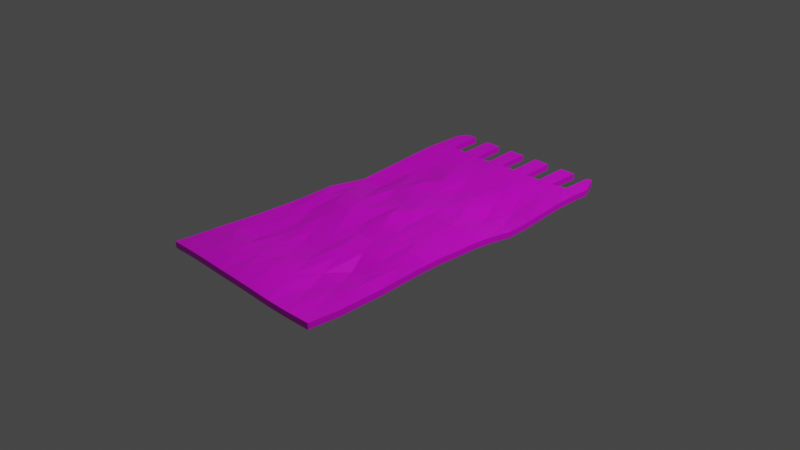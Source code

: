 # Source: cloak.blend  (saved by Blender 3.1.7; exported with 4.5.12 LTS)
import bpy
from mathutils import Matrix  # noqa: F401  (used for matrix-valued properties, if any)

bpy.ops.wm.read_factory_settings(use_empty=True)
scene = bpy.context.scene
scene.name = 'Scene'

# ---- collections
col_collection = bpy.data.collections.new('Collection'); scene.collection.children.link(col_collection)

# ---- images (referenced by path relative to the original .blend; pixels are not part of the script)
import os
ASSET_DIR = os.environ.get("B2B_ASSET_DIR", "")  # directory of the original .blend (textures are referenced by path, not embedded)
HERE = os.path.dirname(os.path.abspath(__file__))  # packed textures are extracted next to this script under _unpacked/

def load_image(name, relpath, width, height, colorspace="sRGB"):
    """Load a texture the original file referenced (path relative to the .blend, or extracted next to this script)."""
    p = next((c for c in (os.path.join(HERE, relpath), os.path.join(ASSET_DIR, relpath)) if relpath and os.path.exists(c)), "")
    if p:
        img = bpy.data.images.load(p, check_existing=True)
        img.name = name
    else:  # same state as the original file: an image datablock whose file is absent (Cycles renders it pink)
        img = bpy.data.images.new(name, width, height)
        img.source = "FILE"
        img.filepath = "//" + (relpath or name)
    img.colorspace_settings.name = colorspace
    return img
img_marine_cap_png = load_image('marine_cap.png', 'marine_cap.png', 1024, 1024, 'sRGB')

# ---- materials (node trees are filled in below, after node groups)
mat_material = bpy.data.materials.new('Material')
mat_material.alpha_threshold = 0.0
mat_material.use_transparent_shadow = False
mat_material.line_color = (0.0, 0.0, 0.0, 1.0)

# ---- material node trees
mat_material.use_nodes = True; mat_material.node_tree.nodes.clear()
_N = mat_material.node_tree.nodes; _L = mat_material.node_tree.links
n0 = _N.new('ShaderNodeOutputMaterial'); n0.name = 'Material Output'; n0.location = (300, 300)
n1 = _N.new('ShaderNodeBsdfPrincipled'); n1.name = 'Principled BSDF'; n1.location = (10, 300)
n1.distribution = 'GGX'
n1.subsurface_method = 'RANDOM_WALK_SKIN'
n1.inputs[2].default_value = 0.4
n1.inputs[3].default_value = 1.45
n1.inputs[27].default_value = (0.0, 0.0, 0.0, 1.0)
n1.inputs[28].default_value = 1.0
n2 = _N.new('ShaderNodeTexImage'); n2.name = 'Image Texture'; n2.location = (-295, 238)
n2.image = img_marine_cap_png
_L.new(n1.outputs[0], n0.inputs[0])
_L.new(n2.outputs[0], n1.inputs[0])
n0.is_active_output = True

# ---- world
world_world = bpy.data.worlds.new('World'); scene.world = world_world
world_world.use_nodes = True; world_world.node_tree.nodes.clear()
_N = world_world.node_tree.nodes; _L = world_world.node_tree.links
n0 = _N.new('ShaderNodeOutputWorld'); n0.name = 'World Output'; n0.location = (300, 300)
n1 = _N.new('ShaderNodeBackground'); n1.name = 'Background'; n1.location = (10, 300)
n1.inputs[0].default_value = (0.05088, 0.05088, 0.05088, 1.0)
_L.new(n1.outputs[0], n0.inputs[0])
n0.is_active_output = True
world_world.color = (0.05088, 0.05088, 0.05088)
world_world.use_sun_shadow = False
world_world.sun_shadow_jitter_overblur = 0.0

# ---- cameras
cam_camera = bpy.data.cameras.new('Camera')
cam_camera.clip_end = 100.0
cam_camera.ortho_scale = 7.314

# ---- lights
light_light = bpy.data.lights.new('Light', 'POINT')
light_light.transmission_factor = 0.0
light_light.energy = 1000.0
light_light.shadow_soft_size = 0.1
light_light.shadow_maximum_resolution = 0.006
light_light.use_absolute_resolution = True

# ---- meshes
me_plane = bpy.data.meshes.new('Plane')
me_plane.from_pydata([(-1.0, -1.0, 0.006794), (1.0, -1.0, -0.01666), (-1.0, 0.8182, -0.008436), (-1.0, 0.4545, -0.04442), (-1.0, -0.2727, -0.05904), (-0.2727, -1.0, -0.003101), (0.4545, -1.0, -0.02678), (1.0, -0.8182, -0.03533), (1.0, -0.4545, -0.02978), (1.0, -0.09091, -0.005663), (1.0, 0.2727, -0.04154), (1.0, 0.6364, 0.003395), (0.8182, 1.0, 0.001411), (0.6364, 1.0, 0.0002631), (0.4545, 1.0, -0.0007252), (0.2727, 1.0, -0.0005238), (0.09091, 1.0, 4.179e-05), (-0.09091, 1.0, -0.002919), (-0.2727, 1.0, -0.008636), (-0.4545, 1.0, -0.01023), (-0.6364, 1.0, -0.00952), (-0.8182, 1.0, -0.006927), (-0.8182, 0.8182, -0.01905), (-0.6364, -0.6364, -0.07409), (-0.6364, 0.09091, -0.07502), (-0.6364, 0.8182, -0.02661), (-0.4545, 0.8182, -0.0287), (-0.2727, -0.2727, -0.04525), (-0.2727, 0.4545, -0.03322), (-0.2727, 0.8182, -0.02125), (-0.09091, 0.8182, -0.009472), (0.09091, -0.6364, -0.07129), (0.09091, 0.09091, -0.02049), (0.09091, 0.8182, -0.007109), (0.2727, 0.8182, -0.01091), (0.4545, -0.2727, -0.03133), (0.4545, 0.4545, -0.07904), (0.4545, 0.8182, -0.009667), (0.6364, 0.8182, -0.002937), (0.8182, -0.6364, -0.04037), (0.8182, 0.09091, -0.002915), (0.8182, 0.8182, 0.004471), (0.9394, -1.0, -0.01876), (1.0, 0.8788, 0.006533), (-0.9394, 1.0, -0.004154), (-1.0, 0.9394, -0.0051), (-1.0, 0.697, -0.009469), (-1.0, 0.2121, -0.08273), (-1.0, -0.0303, -0.03233), (-1.0, -0.5152, -0.048), (-1.0, -0.7576, -0.008452), (-0.7576, -1.0, 0.008905), (-0.5152, -1.0, 0.006164), (-0.0303, -1.0, -0.007648), (0.2121, -1.0, -0.01557), (0.697, -1.0, -0.02662), (1.0, -0.9394, -0.02303), (1.0, -0.697, -0.02685), (1.0, -0.5758, -0.03048), (1.0, -0.3333, -0.01273), (1.0, -0.2121, -0.003147), (1.0, 0.0303, -0.001797), (1.0, 0.1515, -0.01424), (1.0, 0.3939, -0.03896), (1.0, 0.5152, -0.01881), (1.0, 0.7576, 0.009734), (0.8788, 1.0, 0.001622), (0.5152, 1.0, -0.0002891), (0.1515, 1.0, -0.0001364), (-0.2121, 1.0, -0.00694), (-0.5758, 1.0, -0.01009), (-0.8182, 0.8788, -0.01551), (-0.8182, 0.7576, -0.02561), (-0.6364, 0.9394, -0.01457), (-0.6364, -0.8788, 0.0139), (-0.6364, -0.3939, -0.08916), (-0.6364, -0.1515, -0.0342), (-0.6364, 0.3333, -0.07083), (-0.6364, 0.5758, -0.05124), (-0.4545, 0.8788, -0.02129), (-0.4545, 0.7576, -0.03568), (-0.2727, 0.9394, -0.0125), (-0.2727, -0.7576, -0.03506), (-0.2727, -0.5152, -0.0891), (-0.2727, -0.0303, -0.04257), (-0.2727, 0.2121, -0.04765), (-0.2727, 0.697, -0.03239), (-0.09091, 0.8788, -0.006001), (-0.09091, 0.7576, -0.01738), (0.09091, 0.9394, -0.002045), (0.09091, -0.8788, -0.02621), (0.09091, -0.3939, -0.03582), (0.09091, -0.1515, -0.02832), (0.09091, 0.3333, -0.06421), (0.09091, 0.5758, -0.04475), (0.2727, 0.8788, -0.008062), (0.2727, 0.7576, -0.01711), (0.4545, 0.9394, -0.004165), (0.4545, -0.7576, -0.09884), (0.4545, -0.5152, -0.1117), (0.4545, -0.0303, -0.03484), (0.4545, 0.2121, -0.03728), (0.4545, 0.697, -0.02549), (0.6364, 0.8788, -0.00173), (0.6364, 0.7576, -0.01648), (0.8182, 0.9394, 0.00206), (0.8182, -0.8788, -0.04956), (0.8182, -0.3939, -0.03908), (0.8182, -0.1515, -0.01202), (0.8182, 0.3333, -0.07547), (0.8182, 0.5758, -0.0198), (-0.8788, -0.6364, -0.04531), (-0.8788, 0.09091, -0.07269), (-0.8788, 0.8182, -0.01511), (-0.7576, -0.2727, -0.08767), (-0.7576, 0.4545, -0.0748), (-0.7576, 0.8182, -0.02151), (-0.5152, -0.2727, -0.05489), (-0.5152, 0.4545, -0.07153), (-0.5152, 0.8182, -0.0294), (-0.3939, -0.6364, -0.05489), (-0.3939, 0.09091, -0.07846), (-0.3939, 0.8182, -0.0277), (-0.1515, -0.6364, -0.07679), (-0.1515, 0.09091, -0.04846), (-0.1515, 0.8182, -0.01185), (-0.0303, -0.2727, -0.05626), (-0.0303, 0.4545, -0.07489), (-0.0303, 0.8182, -0.01033), (0.2121, -0.2727, -0.04961), (0.2121, 0.4545, -0.05389), (0.2121, 0.8182, -0.009479), (0.3333, -0.6364, -0.09302), (0.3333, 0.09091, -0.03872), (0.3333, 0.8182, -0.009922), (0.5758, -0.6364, -0.0843), (0.5758, 0.09091, -0.0123), (0.5758, 0.8182, -0.003815), (0.697, -0.2727, -0.01064), (0.697, 0.4545, -0.08269), (0.697, 0.8182, -0.000294), (0.9394, -0.6364, -0.03065), (0.9394, -0.2727, -0.00606), (0.9394, 0.09091, -0.003046), (0.9394, 0.4545, -0.03984), (0.9394, 0.8182, 0.00768), (0.9394, 0.697, 0.006138), (0.9394, 0.5758, -0.0119), (0.9394, 0.3333, -0.05349), (0.9394, 0.2121, -0.03377), (0.9394, -0.0303, -0.006192), (0.9394, -0.1515, -0.006953), (0.9394, -0.3939, -0.02749), (0.9394, -0.5152, -0.04048), (0.9394, -0.7576, -0.03761), (0.9394, -0.8788, -0.03553), (0.697, 0.697, -0.01983), (0.697, 0.2121, -0.05314), (0.697, -0.0303, -0.01846), (0.697, -0.5152, -0.07828), (0.697, -0.7576, -0.05614), (0.5758, 0.697, -0.02828), (0.5758, 0.5758, -0.05681), (0.5758, 0.3333, -0.1013), (0.5758, -0.1515, -0.0247), (0.5758, -0.3939, -0.05732), (0.5758, -0.8788, -0.05369), (0.3333, 0.697, -0.02103), (0.3333, 0.5758, -0.03704), (0.3333, 0.3333, -0.04501), (0.3333, -0.1515, -0.03189), (0.3333, -0.3939, -0.04992), (0.3333, -0.8788, -0.04974), (0.2121, 0.697, -0.02268), (0.2121, 0.2121, -0.03316), (0.2121, -0.0303, -0.05744), (0.2121, -0.5152, -0.06031), (0.2121, -0.7576, -0.06453), (-0.0303, 0.697, -0.0272), (-0.0303, 0.2121, -0.03714), (-0.0303, -0.0303, -0.00473), (-0.0303, -0.5152, -0.08573), (-0.0303, -0.7576, -0.03805), (-0.1515, 0.697, -0.03082), (-0.1515, 0.5758, -0.04325), (-0.1515, 0.3333, -0.05171), (-0.1515, -0.1515, -0.05855), (-0.1515, -0.3939, -0.06185), (-0.1515, -0.8788, -0.01779), (-0.3939, 0.697, -0.0368), (-0.3939, 0.5758, -0.01378), (-0.3939, 0.3333, -0.02299), (-0.3939, -0.1515, -0.02399), (-0.3939, -0.3939, -0.06754), (-0.3939, -0.8788, -0.005313), (-0.5152, 0.697, -0.04107), (-0.5152, 0.2121, -0.05709), (-0.5152, -0.0303, -0.0375), (-0.5152, -0.5152, -0.0662), (-0.5152, -0.7576, -0.0104), (-0.7576, 0.697, -0.03112), (-0.7576, 0.2121, -0.1237), (-0.7576, -0.0303, -0.03738), (-0.7576, -0.5152, -0.06962), (-0.7576, -0.7576, -0.01067), (-0.8788, 0.697, -0.02125), (-0.8788, 0.5758, -0.03925), (-0.8788, 0.3333, -0.08687), (-0.8788, -0.1515, -0.04325), (-0.8788, -0.3939, -0.08102), (-0.8788, -0.8788, 0.0052), (0.5152, 0.8788, -0.004915), (0.1515, 0.8788, -0.005759), (-0.2121, 0.8788, -0.01328), (-0.5758, 0.8788, -0.02157), (-0.9394, 0.8788, -0.00968), (0.9394, 0.9394, 0.00336), (-1.0, -1.0, 0.07338), (1.0, -1.0, 0.04993), (-1.0, 0.8182, 0.05815), (-1.0, 0.4545, 0.02217), (-1.0, -0.2727, 0.007549), (-0.2727, -1.0, 0.06349), (0.4545, -1.0, 0.03981), (1.0, -0.8182, 0.03126), (1.0, -0.4545, 0.03681), (1.0, -0.09091, 0.06092), (1.0, 0.2727, 0.02504), (1.0, 0.6364, 0.06998), (0.8182, 1.0, 0.068), (0.6364, 1.0, 0.06685), (0.4545, 1.0, 0.06586), (0.2727, 1.0, 0.06606), (0.09091, 1.0, 0.06663), (-0.09091, 1.0, 0.06367), (-0.2727, 1.0, 0.05795), (-0.4545, 1.0, 0.05636), (-0.6364, 1.0, 0.05707), (-0.8182, 1.0, 0.05966), (-0.8182, 0.8182, 0.04754), (-0.6364, -0.6364, -0.007502), (-0.6364, 0.09091, -0.008431), (-0.6364, 0.8182, 0.03998), (-0.4545, 0.8182, 0.03788), (-0.2727, -0.2727, 0.02134), (-0.2727, 0.4545, 0.03337), (-0.2727, 0.8182, 0.04534), (-0.09091, 0.8182, 0.05712), (0.09091, -0.6364, -0.004705), (0.09091, 0.09091, 0.0461), (0.09091, 0.8182, 0.05948), (0.2727, 0.8182, 0.05567), (0.4545, -0.2727, 0.03525), (0.4545, 0.4545, -0.01245), (0.4545, 0.8182, 0.05692), (0.6364, 0.8182, 0.06365), (0.8182, -0.6364, 0.02622), (0.8182, 0.09091, 0.06367), (0.8182, 0.8182, 0.07106), (0.9394, -1.0, 0.04783), (1.0, 0.8788, 0.07312), (-0.9394, 1.0, 0.06243), (-1.0, 0.9394, 0.06149), (-1.0, 0.697, 0.05712), (-1.0, 0.2121, -0.01614), (-1.0, -0.0303, 0.03426), (-1.0, -0.5152, 0.01859), (-1.0, -0.7576, 0.05814), (-0.7576, -1.0, 0.07549), (-0.5152, -1.0, 0.07275), (-0.0303, -1.0, 0.05894), (0.2121, -1.0, 0.05102), (0.697, -1.0, 0.03997), (1.0, -0.9394, 0.04356), (1.0, -0.697, 0.03974), (1.0, -0.5758, 0.03611), (1.0, -0.3333, 0.05385), (1.0, -0.2121, 0.06344), (1.0, 0.0303, 0.06479), (1.0, 0.1515, 0.05235), (1.0, 0.3939, 0.02763), (1.0, 0.5152, 0.04778), (1.0, 0.7576, 0.07632), (0.8788, 1.0, 0.06821), (0.5152, 1.0, 0.0663), (0.1515, 1.0, 0.06645), (-0.2121, 1.0, 0.05965), (-0.5758, 1.0, 0.0565), (-0.8182, 0.8788, 0.05107), (-0.8182, 0.7576, 0.04097), (-0.6364, 0.9394, 0.05202), (-0.6364, -0.8788, 0.08049), (-0.6364, -0.3939, -0.02258), (-0.6364, -0.1515, 0.03239), (-0.6364, 0.3333, -0.004243), (-0.6364, 0.5758, 0.01535), (-0.4545, 0.8788, 0.0453), (-0.4545, 0.7576, 0.0309), (-0.2727, 0.9394, 0.05409), (-0.2727, -0.7576, 0.03153), (-0.2727, -0.5152, -0.02252), (-0.2727, -0.0303, 0.02401), (-0.2727, 0.2121, 0.01894), (-0.2727, 0.697, 0.03419), (-0.09091, 0.8788, 0.06059), (-0.09091, 0.7576, 0.04921), (0.09091, 0.9394, 0.06454), (0.09091, -0.8788, 0.04038), (0.09091, -0.3939, 0.03076), (0.09091, -0.1515, 0.03827), (0.09091, 0.3333, 0.002379), (0.09091, 0.5758, 0.02183), (0.2727, 0.8788, 0.05852), (0.2727, 0.7576, 0.04948), (0.4545, 0.9394, 0.06242), (0.4545, -0.7576, -0.03225), (0.4545, -0.5152, -0.0451), (0.4545, -0.0303, 0.03174), (0.4545, 0.2121, 0.02931), (0.4545, 0.697, 0.04109), (0.6364, 0.8788, 0.06486), (0.6364, 0.7576, 0.05011), (0.8182, 0.9394, 0.06865), (0.8182, -0.8788, 0.01703), (0.8182, -0.3939, 0.02751), (0.8182, -0.1515, 0.05457), (0.8182, 0.3333, -0.008886), (0.8182, 0.5758, 0.04679), (-0.8788, -0.6364, 0.02128), (-0.8788, 0.09091, -0.006103), (-0.8788, 0.8182, 0.05148), (-0.7576, -0.2727, -0.02108), (-0.7576, 0.4545, -0.008209), (-0.7576, 0.8182, 0.04508), (-0.5152, -0.2727, 0.01169), (-0.5152, 0.4545, -0.004939), (-0.5152, 0.8182, 0.03719), (-0.3939, -0.6364, 0.0117), (-0.3939, 0.09091, -0.01187), (-0.3939, 0.8182, 0.03889), (-0.1515, -0.6364, -0.01021), (-0.1515, 0.09091, 0.01813), (-0.1515, 0.8182, 0.05474), (-0.0303, -0.2727, 0.01033), (-0.0303, 0.4545, -0.0083), (-0.0303, 0.8182, 0.05626), (0.2121, -0.2727, 0.01698), (0.2121, 0.4545, 0.01269), (0.2121, 0.8182, 0.05711), (0.3333, -0.6364, -0.02643), (0.3333, 0.09091, 0.02787), (0.3333, 0.8182, 0.05666), (0.5758, -0.6364, -0.01771), (0.5758, 0.09091, 0.05429), (0.5758, 0.8182, 0.06277), (0.697, -0.2727, 0.05595), (0.697, 0.4545, -0.0161), (0.697, 0.8182, 0.06629), (0.9394, -0.6364, 0.03594), (0.9394, -0.2727, 0.06053), (0.9394, 0.09091, 0.06354), (0.9394, 0.4545, 0.02674), (0.9394, 0.8182, 0.07427), (0.9394, 0.697, 0.07273), (0.9394, 0.5758, 0.05469), (0.9394, 0.3333, 0.01309), (0.9394, 0.2121, 0.03282), (0.9394, -0.0303, 0.0604), (0.9394, -0.1515, 0.05963), (0.9394, -0.3939, 0.0391), (0.9394, -0.5152, 0.02611), (0.9394, -0.7576, 0.02898), (0.9394, -0.8788, 0.03105), (0.697, 0.697, 0.04676), (0.697, 0.2121, 0.01344), (0.697, -0.0303, 0.04813), (0.697, -0.5152, -0.01169), (0.697, -0.7576, 0.01044), (0.5758, 0.697, 0.03831), (0.5758, 0.5758, 0.009772), (0.5758, 0.3333, -0.03475), (0.5758, -0.1515, 0.04189), (0.5758, -0.3939, 0.009266), (0.5758, -0.8788, 0.0129), (0.3333, 0.697, 0.04555), (0.3333, 0.5758, 0.02955), (0.3333, 0.3333, 0.02157), (0.3333, -0.1515, 0.0347), (0.3333, -0.3939, 0.01667), (0.3333, -0.8788, 0.01685), (0.2121, 0.697, 0.04391), (0.2121, 0.2121, 0.03343), (0.2121, -0.0303, 0.009144), (0.2121, -0.5152, 0.006273), (0.2121, -0.7576, 0.002059), (-0.0303, 0.697, 0.03939), (-0.0303, 0.2121, 0.02945), (-0.0303, -0.0303, 0.06186), (-0.0303, -0.5152, -0.01914), (-0.0303, -0.7576, 0.02854), (-0.1515, 0.697, 0.03577), (-0.1515, 0.5758, 0.02334), (-0.1515, 0.3333, 0.01487), (-0.1515, -0.1515, 0.008038), (-0.1515, -0.3939, 0.004734), (-0.1515, -0.8788, 0.04879), (-0.3939, 0.697, 0.02979), (-0.3939, 0.5758, 0.05281), (-0.3939, 0.3333, 0.0436), (-0.3939, -0.1515, 0.0426), (-0.3939, -0.3939, -0.0009491), (-0.3939, -0.8788, 0.06127), (-0.5152, 0.697, 0.02552), (-0.5152, 0.2121, 0.009499), (-0.5152, -0.0303, 0.02909), (-0.5152, -0.5152, 0.0003822), (-0.5152, -0.7576, 0.05619), (-0.7576, 0.697, 0.03547), (-0.7576, 0.2121, -0.0571), (-0.7576, -0.0303, 0.02921), (-0.7576, -0.5152, -0.003033), (-0.7576, -0.7576, 0.05591), (-0.8788, 0.697, 0.04534), (-0.8788, 0.5758, 0.02734), (-0.8788, 0.3333, -0.02028), (-0.8788, -0.1515, 0.02333), (-0.8788, -0.3939, -0.01443), (-0.8788, -0.8788, 0.07179), (0.5152, 0.8788, 0.06167), (0.1515, 0.8788, 0.06083), (-0.2121, 0.8788, 0.05331), (-0.5758, 0.8788, 0.04502), (-0.9394, 0.8788, 0.05691), (0.9394, 0.9394, 0.06995)], [], [(85, 185, 179, 124), (92, 175, 170, 129), (74, 199, 194, 52), (189, 122, 29, 86), (195, 119, 80), (90, 177, 172, 54), (154, 39, 141), (167, 134, 37, 102), (135, 160, 166, 98), (147, 144, 110), (136, 158, 164, 100), (50, 210, 0), (146, 110, 156, 41), (205, 113, 72), (139, 110, 144, 109), (43, 216, 66), (64, 144, 147), (40, 157, 109, 149), (47, 112, 48), (110, 146, 147), (148, 149, 109), (62, 143, 149), (150, 108, 158, 40), (146, 41, 145), (138, 108, 142, 107), (148, 109, 144), (60, 142, 151), (39, 159, 107, 153), (108, 150, 151), (152, 153, 107), (58, 141, 153), (154, 106, 160, 39), (150, 40, 143), (38, 140, 104), (89, 68, 212), (139, 162, 156, 110), (163, 36, 162, 139), (137, 37, 211), (42, 56, 1), (139, 109, 157, 163), (153, 152, 8), (136, 157, 40, 158), (138, 164, 158, 108), (155, 154, 7), (165, 35, 164, 138), (138, 107, 159, 165), (135, 159, 39, 160), (55, 166, 160, 106), (140, 41, 156), (56, 42, 155), (161, 102, 37, 137), (36, 168, 102, 162), (105, 216, 145, 41), (161, 156, 162), (106, 154, 155), (161, 162, 102), (163, 101, 169, 36), (104, 156, 161), (81, 69, 213), (104, 137, 38), (133, 101, 136, 100), (152, 107, 142), (35, 170, 100, 164), (165, 99, 171, 35), (132, 99, 135, 98), (6, 172, 98, 166), (94, 173, 168, 130), (130, 168, 36, 169), (131, 33, 212), (133, 174, 169, 101), (175, 32, 174, 133), (133, 100, 170, 175), (129, 170, 35, 171), (132, 176, 171, 99), (177, 31, 176, 132), (132, 98, 172, 177), (34, 134, 96), (96, 134, 167), (130, 169, 174, 93), (173, 94, 178, 33), (211, 37, 97), (127, 94, 130, 93), (173, 33, 131), (32, 179, 93, 174), (96, 167, 173), (73, 70, 214), (96, 131, 34), (175, 92, 180, 32), (126, 92, 129, 91), (31, 181, 91, 176), (177, 90, 182, 31), (127, 184, 178, 94), (185, 28, 184, 127), (125, 29, 213), (127, 93, 179, 185), (124, 179, 32, 180), (126, 186, 180, 92), (187, 27, 186, 126), (126, 91, 181, 187), (123, 181, 31, 182), (53, 188, 182, 90), (128, 33, 178), (30, 128, 88), (88, 128, 178), (183, 86, 29, 125), (28, 190, 86, 184), (212, 33, 89), (183, 184, 86), (185, 85, 191, 28), (88, 178, 183), (45, 44, 215), (88, 125, 30), (121, 85, 124, 84), (27, 192, 84, 186), (187, 83, 193, 27), (120, 83, 123, 82), (5, 194, 82, 188), (78, 195, 190, 118), (118, 190, 28, 191), (119, 25, 214), (121, 196, 191, 85), (197, 24, 196, 121), (121, 84, 192, 197), (117, 192, 27, 193), (120, 198, 193, 83), (199, 23, 198, 120), (120, 82, 194, 199), (26, 122, 80), (80, 122, 189), (118, 191, 196, 77), (195, 78, 200, 25), (213, 29, 81), (115, 78, 118, 77), (195, 25, 119), (24, 201, 77, 196), (80, 189, 195), (216, 105, 66), (80, 119, 26), (197, 76, 202, 24), (114, 76, 117, 75), (23, 203, 75, 198), (199, 74, 204, 23), (115, 206, 200, 78), (207, 3, 206, 115), (101, 163, 157, 136), (113, 2, 215), (115, 77, 201, 207), (112, 201, 24, 202), (114, 208, 202, 76), (209, 4, 208, 114), (83, 187, 181, 123), (114, 75, 203, 209), (111, 203, 23, 204), (99, 165, 159, 135), (51, 210, 204, 74), (116, 25, 200), (22, 116, 72), (72, 116, 200), (39, 153, 141), (188, 53, 5), (214, 25, 73), (47, 207, 201, 112), (72, 200, 205), (72, 113, 22), (166, 55, 6), (48, 208, 4), (49, 209, 203, 111), (14, 67, 97), (211, 103, 137), (54, 172, 6), (104, 140, 156), (131, 95, 34), (16, 68, 89), (125, 87, 30), (173, 131, 96), (18, 69, 81), (55, 106, 42), (119, 79, 26), (20, 70, 73), (53, 90, 54), (43, 145, 216), (51, 74, 52), (97, 67, 211), (12, 66, 105), (49, 111, 50), (137, 103, 38), (40, 149, 143), (113, 71, 22), (206, 46, 205), (205, 200, 206), (183, 178, 184), (57, 141, 58), (59, 142, 60), (61, 143, 62), (63, 144, 64), (65, 145, 43), (76, 197, 192, 117), (161, 137, 104), (209, 49, 4), (151, 150, 9), (149, 148, 10), (147, 146, 11), (146, 145, 65), (46, 206, 3), (168, 173, 167), (215, 44, 21, 71), (215, 2, 45), (205, 46, 2, 113), (0, 210, 51), (155, 42, 106), (56, 155, 7), (7, 154, 57), (58, 153, 8), (8, 152, 59), (60, 151, 9), (9, 150, 61), (62, 149, 10), (10, 148, 63), (64, 147, 11), (11, 146, 65), (211, 67, 13, 103), (212, 68, 15, 95), (213, 69, 17, 87), (214, 70, 19, 79), (207, 47, 3), (52, 194, 5), (190, 195, 189), (183, 125, 88), (111, 204, 210, 50), (112, 202, 208, 48), (215, 71, 113), (117, 193, 198, 75), (86, 190, 189), (214, 79, 119), (123, 182, 188, 82), (124, 180, 186, 84), (213, 87, 125), (129, 171, 176, 91), (151, 142, 108), (102, 168, 167), (212, 95, 131), (154, 141, 57), (152, 142, 59), (150, 143, 61), (148, 144, 63), (302, 341, 396, 402), (309, 346, 387, 392), (291, 269, 411, 416), (406, 303, 246, 339), (412, 297, 336), (307, 271, 389, 394), (371, 358, 256), (384, 319, 254, 351), (352, 315, 383, 377), (364, 327, 361), (353, 317, 381, 375), (267, 217, 427), (363, 258, 373, 327), (422, 289, 330), (356, 326, 361, 327), (260, 283, 433), (281, 364, 361), (257, 366, 326, 374), (264, 265, 329), (327, 364, 363), (365, 326, 366), (279, 366, 360), (367, 257, 375, 325), (363, 362, 258), (355, 324, 359, 325), (365, 361, 326), (277, 368, 359), (256, 370, 324, 376), (325, 368, 367), (369, 324, 370), (275, 370, 358), (371, 256, 377, 323), (367, 360, 257), (255, 321, 357), (306, 429, 285), (356, 327, 373, 379), (380, 356, 379, 253), (354, 428, 254), (259, 218, 273), (356, 380, 374, 326), (370, 225, 369), (353, 375, 257, 374), (355, 325, 375, 381), (372, 224, 371), (382, 355, 381, 252), (355, 382, 376, 324), (352, 377, 256, 376), (272, 323, 377, 383), (357, 373, 258), (273, 372, 259), (378, 354, 254, 319), (253, 379, 319, 385), (322, 258, 362, 433), (378, 379, 373), (323, 372, 371), (378, 319, 379), (380, 253, 386, 318), (321, 378, 373), (298, 430, 286), (321, 255, 354), (350, 317, 353, 318), (369, 359, 324), (252, 381, 317, 387), (382, 252, 388, 316), (349, 315, 352, 316), (223, 383, 315, 389), (311, 347, 385, 390), (347, 386, 253, 385), (348, 429, 250), (350, 318, 386, 391), (392, 350, 391, 249), (350, 392, 387, 317), (346, 388, 252, 387), (349, 316, 388, 393), (394, 349, 393, 248), (349, 394, 389, 315), (251, 313, 351), (313, 384, 351), (347, 310, 391, 386), (390, 250, 395, 311), (428, 314, 254), (344, 310, 347, 311), (390, 348, 250), (249, 391, 310, 396), (313, 390, 384), (290, 431, 287), (313, 251, 348), (392, 249, 397, 309), (343, 308, 346, 309), (248, 393, 308, 398), (394, 248, 399, 307), (344, 311, 395, 401), (402, 344, 401, 245), (342, 430, 246), (344, 402, 396, 310), (341, 397, 249, 396), (343, 309, 397, 403), (404, 343, 403, 244), (343, 404, 398, 308), (340, 399, 248, 398), (270, 307, 399, 405), (345, 395, 250), (247, 305, 345), (305, 395, 345), (400, 342, 246, 303), (245, 401, 303, 407), (429, 306, 250), (400, 303, 401), (402, 245, 408, 302), (305, 400, 395), (262, 432, 261), (305, 247, 342), (338, 301, 341, 302), (244, 403, 301, 409), (404, 244, 410, 300), (337, 299, 340, 300), (222, 405, 299, 411), (295, 335, 407, 412), (335, 408, 245, 407), (336, 431, 242), (338, 302, 408, 413), (414, 338, 413, 241), (338, 414, 409, 301), (334, 410, 244, 409), (337, 300, 410, 415), (416, 337, 415, 240), (337, 416, 411, 299), (243, 297, 339), (297, 406, 339), (335, 294, 413, 408), (412, 242, 417, 295), (430, 298, 246), (332, 294, 335, 295), (412, 336, 242), (241, 413, 294, 418), (297, 412, 406), (433, 283, 322), (297, 243, 336), (414, 241, 419, 293), (331, 292, 334, 293), (240, 415, 292, 420), (416, 240, 421, 291), (332, 295, 417, 423), (424, 332, 423, 220), (318, 353, 374, 380), (330, 432, 219), (332, 424, 418, 294), (329, 419, 241, 418), (331, 293, 419, 425), (426, 331, 425, 221), (300, 340, 398, 404), (331, 426, 420, 292), (328, 421, 240, 420), (316, 352, 376, 382), (268, 291, 421, 427), (333, 417, 242), (239, 289, 333), (289, 417, 333), (256, 358, 370), (405, 222, 270), (431, 290, 242), (264, 329, 418, 424), (289, 422, 417), (289, 239, 330), (383, 223, 272), (265, 221, 425), (266, 328, 420, 426), (231, 314, 284), (428, 354, 320), (271, 223, 389), (321, 373, 357), (348, 251, 312), (233, 306, 285), (342, 247, 304), (390, 313, 348), (235, 298, 286), (272, 259, 323), (336, 243, 296), (237, 290, 287), (270, 271, 307), (260, 433, 362), (268, 269, 291), (314, 428, 284), (229, 322, 283), (266, 267, 328), (354, 255, 320), (257, 360, 366), (330, 239, 288), (423, 422, 263), (422, 423, 417), (400, 401, 395), (274, 275, 358), (276, 277, 359), (278, 279, 360), (280, 281, 361), (282, 260, 362), (293, 334, 409, 414), (378, 321, 354), (426, 221, 266), (368, 226, 367), (366, 227, 365), (364, 228, 363), (363, 282, 362), (263, 220, 423), (385, 384, 390), (432, 288, 238, 261), (432, 262, 219), (422, 330, 219, 263), (217, 268, 427), (372, 323, 259), (273, 224, 372), (224, 274, 371), (275, 225, 370), (225, 276, 369), (277, 226, 368), (226, 278, 367), (279, 227, 366), (227, 280, 365), (281, 228, 364), (228, 282, 363), (428, 320, 230, 284), (429, 312, 232, 285), (430, 304, 234, 286), (431, 296, 236, 287), (424, 220, 264), (269, 222, 411), (407, 406, 412), (400, 305, 342), (328, 267, 427, 421), (329, 265, 425, 419), (432, 330, 288), (334, 292, 415, 410), (303, 406, 407), (431, 336, 296), (340, 299, 405, 399), (341, 301, 403, 397), (430, 342, 304), (346, 308, 393, 388), (368, 325, 359), (319, 384, 385), (429, 348, 312), (371, 274, 358), (369, 276, 359), (367, 278, 360), (365, 280, 361), (61, 62, 279, 278), (62, 10, 227, 279), (52, 5, 222, 269), (50, 0, 217, 267), (66, 12, 229, 283), (12, 105, 322, 229), (67, 14, 231, 284), (10, 63, 280, 227), (65, 43, 260, 282), (68, 16, 233, 285), (63, 64, 281, 280), (5, 53, 270, 222), (69, 18, 235, 286), (29, 122, 339, 246), (64, 11, 228, 281), (38, 103, 320, 255), (21, 44, 261, 238), (89, 33, 250, 306), (26, 79, 296, 243), (70, 20, 237, 287), (103, 13, 230, 320), (45, 2, 219, 262), (79, 19, 236, 296), (11, 65, 282, 228), (53, 54, 271, 270), (2, 46, 263, 219), (116, 22, 239, 333), (37, 134, 351, 254), (43, 66, 283, 260), (54, 6, 223, 271), (46, 3, 220, 263), (122, 26, 243, 339), (20, 73, 290, 237), (13, 67, 284, 230), (42, 1, 218, 259), (3, 47, 264, 220), (6, 55, 272, 223), (15, 68, 285, 232), (55, 42, 259, 272), (47, 48, 265, 264), (34, 95, 312, 251), (18, 81, 298, 235), (1, 56, 273, 218), (95, 15, 232, 312), (128, 30, 247, 345), (17, 69, 286, 234), (56, 7, 224, 273), (105, 41, 258, 322), (48, 4, 221, 265), (81, 29, 246, 298), (19, 70, 287, 236), (25, 116, 333, 242), (22, 71, 288, 239), (7, 57, 274, 224), (4, 49, 266, 221), (134, 34, 251, 351), (71, 21, 238, 288), (57, 58, 275, 274), (33, 128, 345, 250), (58, 8, 225, 275), (49, 50, 267, 266), (16, 89, 306, 233), (44, 45, 262, 261), (8, 59, 276, 225), (140, 38, 255, 357), (59, 60, 277, 276), (0, 51, 268, 217), (14, 97, 314, 231), (60, 9, 226, 277), (97, 37, 254, 314), (41, 140, 357, 258), (30, 87, 304, 247), (73, 25, 242, 290), (87, 17, 234, 304), (9, 61, 278, 226), (51, 52, 269, 268)])
_uv = me_plane.uv_layers.new(name='UVMap')
_uv.uv.foreach_set('vector', [0.6046, 0.634, 0.6644, 0.5745, 0.6046, 0.5149, 0.5448, 0.5745, 0.4253, 0.4553, 0.4851, 0.3957, 0.4253, 0.3362, 0.3655, 0.3957, 0.0667, 0.8128, 0.1265, 0.7532, 0.0667, 0.6936, 0.006931, 0.7532, 0.8437, 0.6936, 0.9034, 0.6936, 0.9034, 0.634, 0.8437, 0.634, 0.8437, 0.7532, 0.9034, 0.7532, 0.8735, 0.7234, 0.0667, 0.4553, 0.1265, 0.3957, 0.0667, 0.3362, 0.006931, 0.3957, 0.1265, 0.03831, 0.1862, 0.09789, 0.1862, 0.03831, 0.8437, 0.3362, 0.9034, 0.3362, 0.9034, 0.2766, 0.8437, 0.2766, 0.1862, 0.217, 0.1265, 0.1575, 0.0667, 0.217, 0.1265, 0.2766, 0.7839, 0.03831, 0.7241, 0.03831, 0.7839, 0.09789, 0.5448, 0.217, 0.4851, 0.1575, 0.4253, 0.217, 0.4851, 0.2766, 0.1265, 0.9915, 0.0667, 0.9319, 0.006931, 0.9915, 0.8437, 0.03831, 0.7839, 0.09789, 0.8437, 0.1575, 0.9034, 0.09789, 0.8437, 0.9319, 0.9034, 0.9319, 0.8735, 0.9021, 0.7241, 0.1575, 0.7839, 0.09789, 0.7241, 0.03831, 0.6644, 0.09789, 0.9333, 0.008527, 0.9632, 0.03831, 0.9931, 0.0681, 0.754, 0.008527, 0.7241, 0.03831, 0.7839, 0.03831, 0.5448, 0.09789, 0.6046, 0.1575, 0.6644, 0.09789, 0.6046, 0.03831, 0.6046, 0.9915, 0.5448, 0.9319, 0.4851, 0.9915, 0.7839, 0.09789, 0.8437, 0.03831, 0.7839, 0.03831, 0.6644, 0.03831, 0.6046, 0.03831, 0.6644, 0.09789, 0.5747, 0.008527, 0.5448, 0.03831, 0.6046, 0.03831, 0.4851, 0.03831, 0.4253, 0.09789, 0.4851, 0.1575, 0.5448, 0.09789, 0.8437, 0.03831, 0.9034, 0.09789, 0.9034, 0.03831, 0.3655, 0.1575, 0.4253, 0.09789, 0.3655, 0.03831, 0.3058, 0.09789, 0.6644, 0.03831, 0.6644, 0.09789, 0.7241, 0.03831, 0.3954, 0.008527, 0.3655, 0.03831, 0.4253, 0.03831, 0.1862, 0.09789, 0.246, 0.1575, 0.3058, 0.09789, 0.246, 0.03831, 0.4253, 0.09789, 0.4851, 0.03831, 0.4253, 0.03831, 0.3058, 0.03831, 0.246, 0.03831, 0.3058, 0.09789, 0.2161, 0.008527, 0.1862, 0.03831, 0.246, 0.03831, 0.1265, 0.03831, 0.0667, 0.09789, 0.1265, 0.1575, 0.1862, 0.09789, 0.4851, 0.03831, 0.5448, 0.09789, 0.5448, 0.03831, 0.9034, 0.1872, 0.9034, 0.1575, 0.8735, 0.1872, 0.9632, 0.4553, 0.9931, 0.4255, 0.9333, 0.4255, 0.7241, 0.1575, 0.7839, 0.217, 0.8437, 0.1575, 0.7839, 0.09789, 0.6644, 0.217, 0.7241, 0.2766, 0.7839, 0.217, 0.7241, 0.1575, 0.9034, 0.217, 0.9034, 0.2766, 0.9333, 0.2468, 0.006931, 0.03831, 0.03681, 0.008527, 0.006931, 0.008527, 0.7241, 0.1575, 0.6644, 0.09789, 0.6046, 0.1575, 0.6644, 0.217, 0.246, 0.03831, 0.3058, 0.03831, 0.2759, 0.008527, 0.5448, 0.217, 0.6046, 0.1575, 0.5448, 0.09789, 0.4851, 0.1575, 0.3655, 0.1575, 0.4253, 0.217, 0.4851, 0.1575, 0.4253, 0.09789, 0.0667, 0.03831, 0.1265, 0.03831, 0.09658, 0.008527, 0.3058, 0.217, 0.3655, 0.2766, 0.4253, 0.217, 0.3655, 0.1575, 0.3655, 0.1575, 0.3058, 0.09789, 0.246, 0.1575, 0.3058, 0.217, 0.1862, 0.217, 0.246, 0.1575, 0.1862, 0.09789, 0.1265, 0.1575, 0.006931, 0.1575, 0.0667, 0.217, 0.1265, 0.1575, 0.0667, 0.09789, 0.9034, 0.1575, 0.9034, 0.09789, 0.8437, 0.1575, 0.03681, 0.008527, 0.006931, 0.03831, 0.0667, 0.03831, 0.8437, 0.217, 0.8437, 0.2766, 0.9034, 0.2766, 0.9034, 0.217, 0.7241, 0.2766, 0.7839, 0.3362, 0.8437, 0.2766, 0.7839, 0.217, 0.9632, 0.09789, 0.9632, 0.03831, 0.9034, 0.03831, 0.9034, 0.09789, 0.8437, 0.217, 0.8437, 0.1575, 0.7839, 0.217, 0.0667, 0.09789, 0.1265, 0.03831, 0.0667, 0.03831, 0.8437, 0.217, 0.7839, 0.217, 0.8437, 0.2766, 0.6644, 0.217, 0.6046, 0.2766, 0.6644, 0.3362, 0.7241, 0.2766, 0.8735, 0.1872, 0.8437, 0.1575, 0.8437, 0.217, 0.9632, 0.634, 0.9931, 0.6043, 0.9333, 0.6043, 0.8735, 0.1872, 0.9034, 0.217, 0.9034, 0.1872, 0.5448, 0.3362, 0.6046, 0.2766, 0.5448, 0.217, 0.4851, 0.2766, 0.3058, 0.03831, 0.3058, 0.09789, 0.3655, 0.03831, 0.3655, 0.2766, 0.4253, 0.3362, 0.4851, 0.2766, 0.4253, 0.217, 0.3058, 0.217, 0.246, 0.2766, 0.3058, 0.3362, 0.3655, 0.2766, 0.1862, 0.3362, 0.246, 0.2766, 0.1862, 0.217, 0.1265, 0.2766, 0.006931, 0.2766, 0.0667, 0.3362, 0.1265, 0.2766, 0.0667, 0.217, 0.7839, 0.4553, 0.8437, 0.3957, 0.7839, 0.3362, 0.7241, 0.3957, 0.7241, 0.3957, 0.7839, 0.3362, 0.7241, 0.2766, 0.6644, 0.3362, 0.9034, 0.3957, 0.9034, 0.4553, 0.9333, 0.4255, 0.5448, 0.3362, 0.6046, 0.3957, 0.6644, 0.3362, 0.6046, 0.2766, 0.4851, 0.3957, 0.5448, 0.4553, 0.6046, 0.3957, 0.5448, 0.3362, 0.5448, 0.3362, 0.4851, 0.2766, 0.4253, 0.3362, 0.4851, 0.3957, 0.3655, 0.3957, 0.4253, 0.3362, 0.3655, 0.2766, 0.3058, 0.3362, 0.1862, 0.3362, 0.246, 0.3957, 0.3058, 0.3362, 0.246, 0.2766, 0.1265, 0.3957, 0.1862, 0.4553, 0.246, 0.3957, 0.1862, 0.3362, 0.1862, 0.3362, 0.1265, 0.2766, 0.0667, 0.3362, 0.1265, 0.3957, 0.9034, 0.366, 0.9034, 0.3362, 0.8735, 0.366, 0.8735, 0.366, 0.9034, 0.3362, 0.8437, 0.3362, 0.7241, 0.3957, 0.6644, 0.3362, 0.6046, 0.3957, 0.6644, 0.4553, 0.8437, 0.3957, 0.7839, 0.4553, 0.8437, 0.5149, 0.9034, 0.4553, 0.9333, 0.2468, 0.9034, 0.2766, 0.9632, 0.2766, 0.7241, 0.5149, 0.7839, 0.4553, 0.7241, 0.3957, 0.6644, 0.4553, 0.8437, 0.3957, 0.9034, 0.4553, 0.9034, 0.3957, 0.5448, 0.4553, 0.6046, 0.5149, 0.6644, 0.4553, 0.6046, 0.3957, 0.8735, 0.366, 0.8437, 0.3362, 0.8437, 0.3957, 0.9632, 0.8128, 0.9931, 0.783, 0.9333, 0.783, 0.8735, 0.366, 0.9034, 0.3957, 0.9034, 0.366, 0.4851, 0.3957, 0.4253, 0.4553, 0.4851, 0.5149, 0.5448, 0.4553, 0.3655, 0.5149, 0.4253, 0.4553, 0.3655, 0.3957, 0.3058, 0.4553, 0.1862, 0.4553, 0.246, 0.5149, 0.3058, 0.4553, 0.246, 0.3957, 0.1265, 0.3957, 0.0667, 0.4553, 0.1265, 0.5149, 0.1862, 0.4553, 0.7241, 0.5149, 0.7839, 0.5745, 0.8437, 0.5149, 0.7839, 0.4553, 0.6644, 0.5745, 0.7241, 0.634, 0.7839, 0.5745, 0.7241, 0.5149, 0.9034, 0.5745, 0.9034, 0.634, 0.9333, 0.6043, 0.7241, 0.5149, 0.6644, 0.4553, 0.6046, 0.5149, 0.6644, 0.5745, 0.5448, 0.5745, 0.6046, 0.5149, 0.5448, 0.4553, 0.4851, 0.5149, 0.3655, 0.5149, 0.4253, 0.5745, 0.4851, 0.5149, 0.4253, 0.4553, 0.3058, 0.5745, 0.3655, 0.634, 0.4253, 0.5745, 0.3655, 0.5149, 0.3655, 0.5149, 0.3058, 0.4553, 0.246, 0.5149, 0.3058, 0.5745, 0.1862, 0.5745, 0.246, 0.5149, 0.1862, 0.4553, 0.1265, 0.5149, 0.006931, 0.5149, 0.0667, 0.5745, 0.1265, 0.5149, 0.0667, 0.4553, 0.9034, 0.5149, 0.9034, 0.4553, 0.8437, 0.5149, 0.9034, 0.5447, 0.9034, 0.5149, 0.8735, 0.5447, 0.8735, 0.5447, 0.9034, 0.5149, 0.8437, 0.5149, 0.8437, 0.5745, 0.8437, 0.634, 0.9034, 0.634, 0.9034, 0.5745, 0.7241, 0.634, 0.7839, 0.6936, 0.8437, 0.634, 0.7839, 0.5745, 0.9333, 0.4255, 0.9034, 0.4553, 0.9632, 0.4553, 0.8437, 0.5745, 0.7839, 0.5745, 0.8437, 0.634, 0.6644, 0.5745, 0.6046, 0.634, 0.6644, 0.6936, 0.7241, 0.634, 0.8735, 0.5447, 0.8437, 0.5149, 0.8437, 0.5745, 0.9632, 0.9915, 0.9931, 0.9617, 0.9333, 0.9617, 0.8735, 0.5447, 0.9034, 0.5745, 0.9034, 0.5447, 0.5448, 0.6936, 0.6046, 0.634, 0.5448, 0.5745, 0.4851, 0.634, 0.3655, 0.634, 0.4253, 0.6936, 0.4851, 0.634, 0.4253, 0.5745, 0.3058, 0.5745, 0.246, 0.634, 0.3058, 0.6936, 0.3655, 0.634, 0.1862, 0.6936, 0.246, 0.634, 0.1862, 0.5745, 0.1265, 0.634, 0.006931, 0.634, 0.0667, 0.6936, 0.1265, 0.634, 0.0667, 0.5745, 0.7839, 0.8128, 0.8437, 0.7532, 0.7839, 0.6936, 0.7241, 0.7532, 0.7241, 0.7532, 0.7839, 0.6936, 0.7241, 0.634, 0.6644, 0.6936, 0.9034, 0.7532, 0.9034, 0.8128, 0.9333, 0.783, 0.5448, 0.6936, 0.6046, 0.7532, 0.6644, 0.6936, 0.6046, 0.634, 0.4851, 0.7532, 0.5448, 0.8128, 0.6046, 0.7532, 0.5448, 0.6936, 0.5448, 0.6936, 0.4851, 0.634, 0.4253, 0.6936, 0.4851, 0.7532, 0.3655, 0.7532, 0.4253, 0.6936, 0.3655, 0.634, 0.3058, 0.6936, 0.1862, 0.6936, 0.246, 0.7532, 0.3058, 0.6936, 0.246, 0.634, 0.1265, 0.7532, 0.1862, 0.8128, 0.246, 0.7532, 0.1862, 0.6936, 0.1862, 0.6936, 0.1265, 0.634, 0.0667, 0.6936, 0.1265, 0.7532, 0.9034, 0.7234, 0.9034, 0.6936, 0.8735, 0.7234, 0.8735, 0.7234, 0.9034, 0.6936, 0.8437, 0.6936, 0.7241, 0.7532, 0.6644, 0.6936, 0.6046, 0.7532, 0.6644, 0.8128, 0.8437, 0.7532, 0.7839, 0.8128, 0.8437, 0.8723, 0.9034, 0.8128, 0.9333, 0.6043, 0.9034, 0.634, 0.9632, 0.634, 0.7241, 0.8723, 0.7839, 0.8128, 0.7241, 0.7532, 0.6644, 0.8128, 0.8437, 0.7532, 0.9034, 0.8128, 0.9034, 0.7532, 0.5448, 0.8128, 0.6046, 0.8723, 0.6644, 0.8128, 0.6046, 0.7532, 0.8735, 0.7234, 0.8437, 0.6936, 0.8437, 0.7532, 0.9632, 0.03831, 0.9632, 0.09789, 0.9931, 0.0681, 0.8735, 0.7234, 0.9034, 0.7532, 0.9034, 0.7234, 0.4851, 0.7532, 0.4253, 0.8128, 0.4851, 0.8723, 0.5448, 0.8128, 0.3655, 0.8723, 0.4253, 0.8128, 0.3655, 0.7532, 0.3058, 0.8128, 0.1862, 0.8128, 0.246, 0.8723, 0.3058, 0.8128, 0.246, 0.7532, 0.1265, 0.7532, 0.0667, 0.8128, 0.1265, 0.8723, 0.1862, 0.8128, 0.7241, 0.8723, 0.7839, 0.9319, 0.8437, 0.8723, 0.7839, 0.8128, 0.6644, 0.9319, 0.7241, 0.9915, 0.7839, 0.9319, 0.7241, 0.8723, 0.6046, 0.2766, 0.6644, 0.217, 0.6046, 0.1575, 0.5448, 0.217, 0.9034, 0.9319, 0.9034, 0.9915, 0.9333, 0.9617, 0.7241, 0.8723, 0.6644, 0.8128, 0.6046, 0.8723, 0.6644, 0.9319, 0.5448, 0.9319, 0.6046, 0.8723, 0.5448, 0.8128, 0.4851, 0.8723, 0.3655, 0.8723, 0.4253, 0.9319, 0.4851, 0.8723, 0.4253, 0.8128, 0.3058, 0.9319, 0.3655, 0.9915, 0.4253, 0.9319, 0.3655, 0.8723, 0.246, 0.634, 0.3058, 0.5745, 0.246, 0.5149, 0.1862, 0.5745, 0.3655, 0.8723, 0.3058, 0.8128, 0.246, 0.8723, 0.3058, 0.9319, 0.1862, 0.9319, 0.246, 0.8723, 0.1862, 0.8128, 0.1265, 0.8723, 0.246, 0.2766, 0.3058, 0.217, 0.246, 0.1575, 0.1862, 0.217, 0.006931, 0.8723, 0.0667, 0.9319, 0.1265, 0.8723, 0.0667, 0.8128, 0.9034, 0.8723, 0.9034, 0.8128, 0.8437, 0.8723, 0.9034, 0.9021, 0.9034, 0.8723, 0.8735, 0.9021, 0.8735, 0.9021, 0.9034, 0.8723, 0.8437, 0.8723, 0.1862, 0.09789, 0.246, 0.03831, 0.1862, 0.03831, 0.0667, 0.5745, 0.006931, 0.5149, 0.006931, 0.634, 0.9333, 0.783, 0.9034, 0.8128, 0.9632, 0.8128, 0.6046, 0.9915, 0.6644, 0.9319, 0.6046, 0.8723, 0.5448, 0.9319, 0.8735, 0.9021, 0.8437, 0.8723, 0.8437, 0.9319, 0.8735, 0.9021, 0.9034, 0.9319, 0.9034, 0.9021, 0.0667, 0.217, 0.006931, 0.1575, 0.006931, 0.2766, 0.4851, 0.9915, 0.4253, 0.9319, 0.3655, 0.9915, 0.246, 0.9915, 0.3058, 0.9319, 0.246, 0.8723, 0.1862, 0.9319, 0.9931, 0.2766, 0.9931, 0.2468, 0.9632, 0.2766, 0.9333, 0.2468, 0.9333, 0.1872, 0.9034, 0.217, 0.006931, 0.3957, 0.0667, 0.3362, 0.006931, 0.2766, 0.8735, 0.1872, 0.9034, 0.1575, 0.8437, 0.1575, 0.9034, 0.3957, 0.9333, 0.366, 0.9034, 0.366, 0.9931, 0.4553, 0.9931, 0.4255, 0.9632, 0.4553, 0.9034, 0.5745, 0.9333, 0.5447, 0.9034, 0.5447, 0.8437, 0.3957, 0.9034, 0.3957, 0.8735, 0.366, 0.9931, 0.634, 0.9931, 0.6043, 0.9632, 0.634, 0.006931, 0.1575, 0.0667, 0.09789, 0.006931, 0.03831, 0.9034, 0.7532, 0.9333, 0.7234, 0.9034, 0.7234, 0.9931, 0.8128, 0.9931, 0.783, 0.9632, 0.8128, 0.006931, 0.5149, 0.0667, 0.4553, 0.006931, 0.3957, 0.9333, 0.008527, 0.9034, 0.03831, 0.9632, 0.03831, 0.006931, 0.8723, 0.0667, 0.8128, 0.006931, 0.7532, 0.9632, 0.2766, 0.9931, 0.2468, 0.9333, 0.2468, 0.9931, 0.09789, 0.9931, 0.0681, 0.9632, 0.09789, 0.246, 0.9915, 0.1862, 0.9319, 0.1265, 0.9915, 0.9034, 0.217, 0.9333, 0.1872, 0.9034, 0.1872, 0.5448, 0.09789, 0.6046, 0.03831, 0.5448, 0.03831, 0.9034, 0.9319, 0.9333, 0.9021, 0.9034, 0.9021, 0.7839, 0.9319, 0.8437, 0.9915, 0.8437, 0.9319, 0.8437, 0.9319, 0.8437, 0.8723, 0.7839, 0.9319, 0.8437, 0.5745, 0.8437, 0.5149, 0.7839, 0.5745, 0.1563, 0.008527, 0.1862, 0.03831, 0.2161, 0.008527, 0.3356, 0.008527, 0.3655, 0.03831, 0.3954, 0.008527, 0.5149, 0.008527, 0.5448, 0.03831, 0.5747, 0.008527, 0.6942, 0.008527, 0.7241, 0.03831, 0.754, 0.008527, 0.8735, 0.008527, 0.9034, 0.03831, 0.9333, 0.008527, 0.4253, 0.8128, 0.4851, 0.7532, 0.4253, 0.6936, 0.3655, 0.7532, 0.8437, 0.217, 0.9034, 0.217, 0.8735, 0.1872, 0.3058, 0.9319, 0.246, 0.9915, 0.3655, 0.9915, 0.4253, 0.03831, 0.4851, 0.03831, 0.4552, 0.008527, 0.6046, 0.03831, 0.6644, 0.03831, 0.6345, 0.008527, 0.7839, 0.03831, 0.8437, 0.03831, 0.8138, 0.008527, 0.8437, 0.03831, 0.9034, 0.03831, 0.8735, 0.008527, 0.8437, 0.9915, 0.7839, 0.9319, 0.7241, 0.9915, 0.7839, 0.3362, 0.8437, 0.3957, 0.8437, 0.3362, 0.9333, 0.9617, 0.9931, 0.9617, 0.9931, 0.9021, 0.9333, 0.9021, 0.9333, 0.9617, 0.9034, 0.9915, 0.9632, 0.9915, 0.8437, 0.9319, 0.8437, 0.9915, 0.9034, 0.9915, 0.9034, 0.9319, 0.006931, 0.9915, 0.0667, 0.9319, 0.006931, 0.8723, 0.0667, 0.03831, 0.006931, 0.03831, 0.0667, 0.09789, 0.03681, 0.008527, 0.0667, 0.03831, 0.09658, 0.008527, 0.09658, 0.008527, 0.1265, 0.03831, 0.1563, 0.008527, 0.2161, 0.008527, 0.246, 0.03831, 0.2759, 0.008527, 0.2759, 0.008527, 0.3058, 0.03831, 0.3356, 0.008527, 0.3954, 0.008527, 0.4253, 0.03831, 0.4552, 0.008527, 0.4552, 0.008527, 0.4851, 0.03831, 0.5149, 0.008527, 0.5747, 0.008527, 0.6046, 0.03831, 0.6345, 0.008527, 0.6345, 0.008527, 0.6644, 0.03831, 0.6942, 0.008527, 0.754, 0.008527, 0.7839, 0.03831, 0.8138, 0.008527, 0.8138, 0.008527, 0.8437, 0.03831, 0.8735, 0.008527, 0.9333, 0.2468, 0.9931, 0.2468, 0.9931, 0.1872, 0.9333, 0.1872, 0.9333, 0.4255, 0.9931, 0.4255, 0.9931, 0.366, 0.9333, 0.366, 0.9333, 0.6043, 0.9931, 0.6043, 0.9931, 0.5447, 0.9333, 0.5447, 0.9333, 0.783, 0.9931, 0.783, 0.9931, 0.7234, 0.9333, 0.7234, 0.6644, 0.9319, 0.6046, 0.9915, 0.7241, 0.9915, 0.006931, 0.7532, 0.0667, 0.6936, 0.006931, 0.634, 0.7839, 0.6936, 0.8437, 0.7532, 0.8437, 0.6936, 0.8437, 0.5745, 0.9034, 0.5745, 0.8735, 0.5447, 0.1862, 0.9319, 0.1265, 0.8723, 0.0667, 0.9319, 0.1265, 0.9915, 0.5448, 0.9319, 0.4851, 0.8723, 0.4253, 0.9319, 0.4851, 0.9915, 0.9333, 0.9617, 0.9333, 0.9021, 0.9034, 0.9319, 0.3655, 0.7532, 0.3058, 0.6936, 0.246, 0.7532, 0.3058, 0.8128, 0.8437, 0.634, 0.7839, 0.6936, 0.8437, 0.6936, 0.9333, 0.783, 0.9333, 0.7234, 0.9034, 0.7532, 0.1862, 0.5745, 0.1265, 0.5149, 0.0667, 0.5745, 0.1265, 0.634, 0.5448, 0.5745, 0.4851, 0.5149, 0.4253, 0.5745, 0.4851, 0.634, 0.9333, 0.6043, 0.9333, 0.5447, 0.9034, 0.5745, 0.3655, 0.3957, 0.3058, 0.3362, 0.246, 0.3957, 0.3058, 0.4553, 0.4253, 0.03831, 0.3655, 0.03831, 0.4253, 0.09789, 0.8437, 0.2766, 0.7839, 0.3362, 0.8437, 0.3362, 0.9333, 0.4255, 0.9333, 0.366, 0.9034, 0.3957, 0.1265, 0.03831, 0.1862, 0.03831, 0.1563, 0.008527, 0.3058, 0.03831, 0.3655, 0.03831, 0.3356, 0.008527, 0.4851, 0.03831, 0.5448, 0.03831, 0.5149, 0.008527, 0.6644, 0.03831, 0.7241, 0.03831, 0.6942, 0.008527, 0.6046, 0.634, 0.5448, 0.5745, 0.6046, 0.5149, 0.6644, 0.5745, 0.4253, 0.4553, 0.3655, 0.3957, 0.4253, 0.3362, 0.4851, 0.3957, 0.0667, 0.8128, 0.006931, 0.7532, 0.0667, 0.6936, 0.1265, 0.7532, 0.8437, 0.6936, 0.8437, 0.634, 0.9034, 0.634, 0.9034, 0.6936, 0.8437, 0.7532, 0.8735, 0.7234, 0.9034, 0.7532, 0.0667, 0.4553, 0.006931, 0.3957, 0.0667, 0.3362, 0.1265, 0.3957, 0.1265, 0.03831, 0.1862, 0.03831, 0.1862, 0.09789, 0.8437, 0.3362, 0.8437, 0.2766, 0.9034, 0.2766, 0.9034, 0.3362, 0.1862, 0.217, 0.1265, 0.2766, 0.0667, 0.217, 0.1265, 0.1575, 0.7839, 0.03831, 0.7839, 0.09789, 0.7241, 0.03831, 0.5448, 0.217, 0.4851, 0.2766, 0.4253, 0.217, 0.4851, 0.1575, 0.1265, 0.9915, 0.006931, 0.9915, 0.0667, 0.9319, 0.8437, 0.03831, 0.9034, 0.09789, 0.8437, 0.1575, 0.7839, 0.09789, 0.8437, 0.9319, 0.8735, 0.9021, 0.9034, 0.9319, 0.7241, 0.1575, 0.6644, 0.09789, 0.7241, 0.03831, 0.7839, 0.09789, 0.9333, 0.008527, 0.9931, 0.0681, 0.9632, 0.03831, 0.754, 0.008527, 0.7839, 0.03831, 0.7241, 0.03831, 0.5448, 0.09789, 0.6046, 0.03831, 0.6644, 0.09789, 0.6046, 0.1575, 0.6046, 0.9915, 0.4851, 0.9915, 0.5448, 0.9319, 0.7839, 0.09789, 0.7839, 0.03831, 0.8437, 0.03831, 0.6644, 0.03831, 0.6644, 0.09789, 0.6046, 0.03831, 0.5747, 0.008527, 0.6046, 0.03831, 0.5448, 0.03831, 0.4851, 0.03831, 0.5448, 0.09789, 0.4851, 0.1575, 0.4253, 0.09789, 0.8437, 0.03831, 0.9034, 0.03831, 0.9034, 0.09789, 0.3655, 0.1575, 0.3058, 0.09789, 0.3655, 0.03831, 0.4253, 0.09789, 0.6644, 0.03831, 0.7241, 0.03831, 0.6644, 0.09789, 0.3954, 0.008527, 0.4253, 0.03831, 0.3655, 0.03831, 0.1862, 0.09789, 0.246, 0.03831, 0.3058, 0.09789, 0.246, 0.1575, 0.4253, 0.09789, 0.4253, 0.03831, 0.4851, 0.03831, 0.3058, 0.03831, 0.3058, 0.09789, 0.246, 0.03831, 0.2161, 0.008527, 0.246, 0.03831, 0.1862, 0.03831, 0.1265, 0.03831, 0.1862, 0.09789, 0.1265, 0.1575, 0.0667, 0.09789, 0.4851, 0.03831, 0.5448, 0.03831, 0.5448, 0.09789, 0.9034, 0.1872, 0.8735, 0.1872, 0.9034, 0.1575, 0.9632, 0.4553, 0.9333, 0.4255, 0.9931, 0.4255, 0.7241, 0.1575, 0.7839, 0.09789, 0.8437, 0.1575, 0.7839, 0.217, 0.6644, 0.217, 0.7241, 0.1575, 0.7839, 0.217, 0.7241, 0.2766, 0.9034, 0.217, 0.9333, 0.2468, 0.9034, 0.2766, 0.006931, 0.03831, 0.006931, 0.008527, 0.03681, 0.008527, 0.7241, 0.1575, 0.6644, 0.217, 0.6046, 0.1575, 0.6644, 0.09789, 0.246, 0.03831, 0.2759, 0.008527, 0.3058, 0.03831, 0.5448, 0.217, 0.4851, 0.1575, 0.5448, 0.09789, 0.6046, 0.1575, 0.3655, 0.1575, 0.4253, 0.09789, 0.4851, 0.1575, 0.4253, 0.217, 0.0667, 0.03831, 0.09658, 0.008527, 0.1265, 0.03831, 0.3058, 0.217, 0.3655, 0.1575, 0.4253, 0.217, 0.3655, 0.2766, 0.3655, 0.1575, 0.3058, 0.217, 0.246, 0.1575, 0.3058, 0.09789, 0.1862, 0.217, 0.1265, 0.1575, 0.1862, 0.09789, 0.246, 0.1575, 0.006931, 0.1575, 0.0667, 0.09789, 0.1265, 0.1575, 0.0667, 0.217, 0.9034, 0.1575, 0.8437, 0.1575, 0.9034, 0.09789, 0.03681, 0.008527, 0.0667, 0.03831, 0.006931, 0.03831, 0.8437, 0.217, 0.9034, 0.217, 0.9034, 0.2766, 0.8437, 0.2766, 0.7241, 0.2766, 0.7839, 0.217, 0.8437, 0.2766, 0.7839, 0.3362, 0.9632, 0.09789, 0.9034, 0.09789, 0.9034, 0.03831, 0.9632, 0.03831, 0.8437, 0.217, 0.7839, 0.217, 0.8437, 0.1575, 0.0667, 0.09789, 0.0667, 0.03831, 0.1265, 0.03831, 0.8437, 0.217, 0.8437, 0.2766, 0.7839, 0.217, 0.6644, 0.217, 0.7241, 0.2766, 0.6644, 0.3362, 0.6046, 0.2766, 0.8735, 0.1872, 0.8437, 0.217, 0.8437, 0.1575, 0.9632, 0.634, 0.9333, 0.6043, 0.9931, 0.6043, 0.8735, 0.1872, 0.9034, 0.1872, 0.9034, 0.217, 0.5448, 0.3362, 0.4851, 0.2766, 0.5448, 0.217, 0.6046, 0.2766, 0.3058, 0.03831, 0.3655, 0.03831, 0.3058, 0.09789, 0.3655, 0.2766, 0.4253, 0.217, 0.4851, 0.2766, 0.4253, 0.3362, 0.3058, 0.217, 0.3655, 0.2766, 0.3058, 0.3362, 0.246, 0.2766, 0.1862, 0.3362, 0.1265, 0.2766, 0.1862, 0.217, 0.246, 0.2766, 0.006931, 0.2766, 0.0667, 0.217, 0.1265, 0.2766, 0.0667, 0.3362, 0.7839, 0.4553, 0.7241, 0.3957, 0.7839, 0.3362, 0.8437, 0.3957, 0.7241, 0.3957, 0.6644, 0.3362, 0.7241, 0.2766, 0.7839, 0.3362, 0.9034, 0.3957, 0.9333, 0.4255, 0.9034, 0.4553, 0.5448, 0.3362, 0.6046, 0.2766, 0.6644, 0.3362, 0.6046, 0.3957, 0.4851, 0.3957, 0.5448, 0.3362, 0.6046, 0.3957, 0.5448, 0.4553, 0.5448, 0.3362, 0.4851, 0.3957, 0.4253, 0.3362, 0.4851, 0.2766, 0.3655, 0.3957, 0.3058, 0.3362, 0.3655, 0.2766, 0.4253, 0.3362, 0.1862, 0.3362, 0.246, 0.2766, 0.3058, 0.3362, 0.246, 0.3957, 0.1265, 0.3957, 0.1862, 0.3362, 0.246, 0.3957, 0.1862, 0.4553, 0.1862, 0.3362, 0.1265, 0.3957, 0.0667, 0.3362, 0.1265, 0.2766, 0.9034, 0.366, 0.8735, 0.366, 0.9034, 0.3362, 0.8735, 0.366, 0.8437, 0.3362, 0.9034, 0.3362, 0.7241, 0.3957, 0.6644, 0.4553, 0.6046, 0.3957, 0.6644, 0.3362, 0.8437, 0.3957, 0.9034, 0.4553, 0.8437, 0.5149, 0.7839, 0.4553, 0.9333, 0.2468, 0.9632, 0.2766, 0.9034, 0.2766, 0.7241, 0.5149, 0.6644, 0.4553, 0.7241, 0.3957, 0.7839, 0.4553, 0.8437, 0.3957, 0.9034, 0.3957, 0.9034, 0.4553, 0.5448, 0.4553, 0.6046, 0.3957, 0.6644, 0.4553, 0.6046, 0.5149, 0.8735, 0.366, 0.8437, 0.3957, 0.8437, 0.3362, 0.9632, 0.8128, 0.9333, 0.783, 0.9931, 0.783, 0.8735, 0.366, 0.9034, 0.366, 0.9034, 0.3957, 0.4851, 0.3957, 0.5448, 0.4553, 0.4851, 0.5149, 0.4253, 0.4553, 0.3655, 0.5149, 0.3058, 0.4553, 0.3655, 0.3957, 0.4253, 0.4553, 0.1862, 0.4553, 0.246, 0.3957, 0.3058, 0.4553, 0.246, 0.5149, 0.1265, 0.3957, 0.1862, 0.4553, 0.1265, 0.5149, 0.0667, 0.4553, 0.7241, 0.5149, 0.7839, 0.4553, 0.8437, 0.5149, 0.7839, 0.5745, 0.6644, 0.5745, 0.7241, 0.5149, 0.7839, 0.5745, 0.7241, 0.634, 0.9034, 0.5745, 0.9333, 0.6043, 0.9034, 0.634, 0.7241, 0.5149, 0.6644, 0.5745, 0.6046, 0.5149, 0.6644, 0.4553, 0.5448, 0.5745, 0.4851, 0.5149, 0.5448, 0.4553, 0.6046, 0.5149, 0.3655, 0.5149, 0.4253, 0.4553, 0.4851, 0.5149, 0.4253, 0.5745, 0.3058, 0.5745, 0.3655, 0.5149, 0.4253, 0.5745, 0.3655, 0.634, 0.3655, 0.5149, 0.3058, 0.5745, 0.246, 0.5149, 0.3058, 0.4553, 0.1862, 0.5745, 0.1265, 0.5149, 0.1862, 0.4553, 0.246, 0.5149, 0.006931, 0.5149, 0.0667, 0.4553, 0.1265, 0.5149, 0.0667, 0.5745, 0.9034, 0.5149, 0.8437, 0.5149, 0.9034, 0.4553, 0.9034, 0.5447, 0.8735, 0.5447, 0.9034, 0.5149, 0.8735, 0.5447, 0.8437, 0.5149, 0.9034, 0.5149, 0.8437, 0.5745, 0.9034, 0.5745, 0.9034, 0.634, 0.8437, 0.634, 0.7241, 0.634, 0.7839, 0.5745, 0.8437, 0.634, 0.7839, 0.6936, 0.9333, 0.4255, 0.9632, 0.4553, 0.9034, 0.4553, 0.8437, 0.5745, 0.8437, 0.634, 0.7839, 0.5745, 0.6644, 0.5745, 0.7241, 0.634, 0.6644, 0.6936, 0.6046, 0.634, 0.8735, 0.5447, 0.8437, 0.5745, 0.8437, 0.5149, 0.9632, 0.9915, 0.9333, 0.9617, 0.9931, 0.9617, 0.8735, 0.5447, 0.9034, 0.5447, 0.9034, 0.5745, 0.5448, 0.6936, 0.4851, 0.634, 0.5448, 0.5745, 0.6046, 0.634, 0.3655, 0.634, 0.4253, 0.5745, 0.4851, 0.634, 0.4253, 0.6936, 0.3058, 0.5745, 0.3655, 0.634, 0.3058, 0.6936, 0.246, 0.634, 0.1862, 0.6936, 0.1265, 0.634, 0.1862, 0.5745, 0.246, 0.634, 0.006931, 0.634, 0.0667, 0.5745, 0.1265, 0.634, 0.0667, 0.6936, 0.7839, 0.8128, 0.7241, 0.7532, 0.7839, 0.6936, 0.8437, 0.7532, 0.7241, 0.7532, 0.6644, 0.6936, 0.7241, 0.634, 0.7839, 0.6936, 0.9034, 0.7532, 0.9333, 0.783, 0.9034, 0.8128, 0.5448, 0.6936, 0.6046, 0.634, 0.6644, 0.6936, 0.6046, 0.7532, 0.4851, 0.7532, 0.5448, 0.6936, 0.6046, 0.7532, 0.5448, 0.8128, 0.5448, 0.6936, 0.4851, 0.7532, 0.4253, 0.6936, 0.4851, 0.634, 0.3655, 0.7532, 0.3058, 0.6936, 0.3655, 0.634, 0.4253, 0.6936, 0.1862, 0.6936, 0.246, 0.634, 0.3058, 0.6936, 0.246, 0.7532, 0.1265, 0.7532, 0.1862, 0.6936, 0.246, 0.7532, 0.1862, 0.8128, 0.1862, 0.6936, 0.1265, 0.7532, 0.0667, 0.6936, 0.1265, 0.634, 0.9034, 0.7234, 0.8735, 0.7234, 0.9034, 0.6936, 0.8735, 0.7234, 0.8437, 0.6936, 0.9034, 0.6936, 0.7241, 0.7532, 0.6644, 0.8128, 0.6046, 0.7532, 0.6644, 0.6936, 0.8437, 0.7532, 0.9034, 0.8128, 0.8437, 0.8723, 0.7839, 0.8128, 0.9333, 0.6043, 0.9632, 0.634, 0.9034, 0.634, 0.7241, 0.8723, 0.6644, 0.8128, 0.7241, 0.7532, 0.7839, 0.8128, 0.8437, 0.7532, 0.9034, 0.7532, 0.9034, 0.8128, 0.5448, 0.8128, 0.6046, 0.7532, 0.6644, 0.8128, 0.6046, 0.8723, 0.8735, 0.7234, 0.8437, 0.7532, 0.8437, 0.6936, 0.9632, 0.03831, 0.9931, 0.0681, 0.9632, 0.09789, 0.8735, 0.7234, 0.9034, 0.7234, 0.9034, 0.7532, 0.4851, 0.7532, 0.5448, 0.8128, 0.4851, 0.8723, 0.4253, 0.8128, 0.3655, 0.8723, 0.3058, 0.8128, 0.3655, 0.7532, 0.4253, 0.8128, 0.1862, 0.8128, 0.246, 0.7532, 0.3058, 0.8128, 0.246, 0.8723, 0.1265, 0.7532, 0.1862, 0.8128, 0.1265, 0.8723, 0.0667, 0.8128, 0.7241, 0.8723, 0.7839, 0.8128, 0.8437, 0.8723, 0.7839, 0.9319, 0.6644, 0.9319, 0.7241, 0.8723, 0.7839, 0.9319, 0.7241, 0.9915, 0.6046, 0.2766, 0.5448, 0.217, 0.6046, 0.1575, 0.6644, 0.217, 0.9034, 0.9319, 0.9333, 0.9617, 0.9034, 0.9915, 0.7241, 0.8723, 0.6644, 0.9319, 0.6046, 0.8723, 0.6644, 0.8128, 0.5448, 0.9319, 0.4851, 0.8723, 0.5448, 0.8128, 0.6046, 0.8723, 0.3655, 0.8723, 0.4253, 0.8128, 0.4851, 0.8723, 0.4253, 0.9319, 0.3058, 0.9319, 0.3655, 0.8723, 0.4253, 0.9319, 0.3655, 0.9915, 0.246, 0.634, 0.1862, 0.5745, 0.246, 0.5149, 0.3058, 0.5745, 0.3655, 0.8723, 0.3058, 0.9319, 0.246, 0.8723, 0.3058, 0.8128, 0.1862, 0.9319, 0.1265, 0.8723, 0.1862, 0.8128, 0.246, 0.8723, 0.246, 0.2766, 0.1862, 0.217, 0.246, 0.1575, 0.3058, 0.217, 0.006931, 0.8723, 0.0667, 0.8128, 0.1265, 0.8723, 0.0667, 0.9319, 0.9034, 0.8723, 0.8437, 0.8723, 0.9034, 0.8128, 0.9034, 0.9021, 0.8735, 0.9021, 0.9034, 0.8723, 0.8735, 0.9021, 0.8437, 0.8723, 0.9034, 0.8723, 0.1862, 0.09789, 0.1862, 0.03831, 0.246, 0.03831, 0.0667, 0.5745, 0.006931, 0.634, 0.006931, 0.5149, 0.9333, 0.783, 0.9632, 0.8128, 0.9034, 0.8128, 0.6046, 0.9915, 0.5448, 0.9319, 0.6046, 0.8723, 0.6644, 0.9319, 0.8735, 0.9021, 0.8437, 0.9319, 0.8437, 0.8723, 0.8735, 0.9021, 0.9034, 0.9021, 0.9034, 0.9319, 0.0667, 0.217, 0.006931, 0.2766, 0.006931, 0.1575, 0.4851, 0.9915, 0.3655, 0.9915, 0.4253, 0.9319, 0.246, 0.9915, 0.1862, 0.9319, 0.246, 0.8723, 0.3058, 0.9319, 0.9931, 0.2766, 0.9632, 0.2766, 0.9931, 0.2468, 0.9333, 0.2468, 0.9034, 0.217, 0.9333, 0.1872, 0.006931, 0.3957, 0.006931, 0.2766, 0.0667, 0.3362, 0.8735, 0.1872, 0.8437, 0.1575, 0.9034, 0.1575, 0.9034, 0.3957, 0.9034, 0.366, 0.9333, 0.366, 0.9931, 0.4553, 0.9632, 0.4553, 0.9931, 0.4255, 0.9034, 0.5745, 0.9034, 0.5447, 0.9333, 0.5447, 0.8437, 0.3957, 0.8735, 0.366, 0.9034, 0.3957, 0.9931, 0.634, 0.9632, 0.634, 0.9931, 0.6043, 0.006931, 0.1575, 0.006931, 0.03831, 0.0667, 0.09789, 0.9034, 0.7532, 0.9034, 0.7234, 0.9333, 0.7234, 0.9931, 0.8128, 0.9632, 0.8128, 0.9931, 0.783, 0.006931, 0.5149, 0.006931, 0.3957, 0.0667, 0.4553, 0.9333, 0.008527, 0.9632, 0.03831, 0.9034, 0.03831, 0.006931, 0.8723, 0.006931, 0.7532, 0.0667, 0.8128, 0.9632, 0.2766, 0.9333, 0.2468, 0.9931, 0.2468, 0.9931, 0.09789, 0.9632, 0.09789, 0.9931, 0.0681, 0.246, 0.9915, 0.1265, 0.9915, 0.1862, 0.9319, 0.9034, 0.217, 0.9034, 0.1872, 0.9333, 0.1872, 0.5448, 0.09789, 0.5448, 0.03831, 0.6046, 0.03831, 0.9034, 0.9319, 0.9034, 0.9021, 0.9333, 0.9021, 0.7839, 0.9319, 0.8437, 0.9319, 0.8437, 0.9915, 0.8437, 0.9319, 0.7839, 0.9319, 0.8437, 0.8723, 0.8437, 0.5745, 0.7839, 0.5745, 0.8437, 0.5149, 0.1563, 0.008527, 0.2161, 0.008527, 0.1862, 0.03831, 0.3356, 0.008527, 0.3954, 0.008527, 0.3655, 0.03831, 0.5149, 0.008527, 0.5747, 0.008527, 0.5448, 0.03831, 0.6942, 0.008527, 0.754, 0.008527, 0.7241, 0.03831, 0.8735, 0.008527, 0.9333, 0.008527, 0.9034, 0.03831, 0.4253, 0.8128, 0.3655, 0.7532, 0.4253, 0.6936, 0.4851, 0.7532, 0.8437, 0.217, 0.8735, 0.1872, 0.9034, 0.217, 0.3058, 0.9319, 0.3655, 0.9915, 0.246, 0.9915, 0.4253, 0.03831, 0.4552, 0.008527, 0.4851, 0.03831, 0.6046, 0.03831, 0.6345, 0.008527, 0.6644, 0.03831, 0.7839, 0.03831, 0.8138, 0.008527, 0.8437, 0.03831, 0.8437, 0.03831, 0.8735, 0.008527, 0.9034, 0.03831, 0.8437, 0.9915, 0.7241, 0.9915, 0.7839, 0.9319, 0.7839, 0.3362, 0.8437, 0.3362, 0.8437, 0.3957, 0.9333, 0.9617, 0.9333, 0.9021, 0.9931, 0.9021, 0.9931, 0.9617, 0.9333, 0.9617, 0.9632, 0.9915, 0.9034, 0.9915, 0.8437, 0.9319, 0.9034, 0.9319, 0.9034, 0.9915, 0.8437, 0.9915, 0.006931, 0.9915, 0.006931, 0.8723, 0.0667, 0.9319, 0.0667, 0.03831, 0.0667, 0.09789, 0.006931, 0.03831, 0.03681, 0.008527, 0.09658, 0.008527, 0.0667, 0.03831, 0.09658, 0.008527, 0.1563, 0.008527, 0.1265, 0.03831, 0.2161, 0.008527, 0.2759, 0.008527, 0.246, 0.03831, 0.2759, 0.008527, 0.3356, 0.008527, 0.3058, 0.03831, 0.3954, 0.008527, 0.4552, 0.008527, 0.4253, 0.03831, 0.4552, 0.008527, 0.5149, 0.008527, 0.4851, 0.03831, 0.5747, 0.008527, 0.6345, 0.008527, 0.6046, 0.03831, 0.6345, 0.008527, 0.6942, 0.008527, 0.6644, 0.03831, 0.754, 0.008527, 0.8138, 0.008527, 0.7839, 0.03831, 0.8138, 0.008527, 0.8735, 0.008527, 0.8437, 0.03831, 0.9333, 0.2468, 0.9333, 0.1872, 0.9931, 0.1872, 0.9931, 0.2468, 0.9333, 0.4255, 0.9333, 0.366, 0.9931, 0.366, 0.9931, 0.4255, 0.9333, 0.6043, 0.9333, 0.5447, 0.9931, 0.5447, 0.9931, 0.6043, 0.9333, 0.783, 0.9333, 0.7234, 0.9931, 0.7234, 0.9931, 0.783, 0.6644, 0.9319, 0.7241, 0.9915, 0.6046, 0.9915, 0.006931, 0.7532, 0.006931, 0.634, 0.0667, 0.6936, 0.7839, 0.6936, 0.8437, 0.6936, 0.8437, 0.7532, 0.8437, 0.5745, 0.8735, 0.5447, 0.9034, 0.5745, 0.1862, 0.9319, 0.1265, 0.9915, 0.0667, 0.9319, 0.1265, 0.8723, 0.5448, 0.9319, 0.4851, 0.9915, 0.4253, 0.9319, 0.4851, 0.8723, 0.9333, 0.9617, 0.9034, 0.9319, 0.9333, 0.9021, 0.3655, 0.7532, 0.3058, 0.8128, 0.246, 0.7532, 0.3058, 0.6936, 0.8437, 0.634, 0.8437, 0.6936, 0.7839, 0.6936, 0.9333, 0.783, 0.9034, 0.7532, 0.9333, 0.7234, 0.1862, 0.5745, 0.1265, 0.634, 0.0667, 0.5745, 0.1265, 0.5149, 0.5448, 0.5745, 0.4851, 0.634, 0.4253, 0.5745, 0.4851, 0.5149, 0.9333, 0.6043, 0.9034, 0.5745, 0.9333, 0.5447, 0.3655, 0.3957, 0.3058, 0.4553, 0.246, 0.3957, 0.3058, 0.3362, 0.4253, 0.03831, 0.4253, 0.09789, 0.3655, 0.03831, 0.8437, 0.2766, 0.8437, 0.3362, 0.7839, 0.3362, 0.9333, 0.4255, 0.9034, 0.3957, 0.9333, 0.366, 0.1265, 0.03831, 0.1563, 0.008527, 0.1862, 0.03831, 0.3058, 0.03831, 0.3356, 0.008527, 0.3655, 0.03831, 0.4851, 0.03831, 0.5149, 0.008527, 0.5448, 0.03831, 0.6644, 0.03831, 0.6942, 0.008527, 0.7241, 0.03831, 0.5149, 0.008527, 0.5747, 0.008527, 0.5747, 0.008527, 0.5149, 0.008527, 0.5747, 0.008527, 0.6345, 0.008527, 0.6345, 0.008527, 0.5747, 0.008527, 0.006931, 0.7532, 0.006931, 0.634, 0.006931, 0.634, 0.006931, 0.7532, 0.1265, 0.9915, 0.006931, 0.9915, 0.006931, 0.9915, 0.1265, 0.9915, 0.9931, 0.0681, 0.9931, 0.09789, 0.9931, 0.09789, 0.9931, 0.0681, 0.9931, 0.09789, 0.9632, 0.09789, 0.9632, 0.09789, 0.9931, 0.09789, 0.9931, 0.2468, 0.9931, 0.2766, 0.9931, 0.2766, 0.9931, 0.2468, 0.6345, 0.008527, 0.6942, 0.008527, 0.6942, 0.008527, 0.6345, 0.008527, 0.8735, 0.008527, 0.9333, 0.008527, 0.9333, 0.008527, 0.8735, 0.008527, 0.9931, 0.4255, 0.9931, 0.4553, 0.9931, 0.4553, 0.9931, 0.4255, 0.6942, 0.008527, 0.754, 0.008527, 0.754, 0.008527, 0.6942, 0.008527, 0.006931, 0.634, 0.006931, 0.5149, 0.006931, 0.5149, 0.006931, 0.634, 0.9931, 0.6043, 0.9931, 0.634, 0.9931, 0.634, 0.9931, 0.6043, 0.9034, 0.634, 0.9034, 0.6936, 0.9034, 0.6936, 0.9034, 0.634, 0.754, 0.008527, 0.8138, 0.008527, 0.8138, 0.008527, 0.754, 0.008527, 0.9034, 0.1872, 0.9333, 0.1872, 0.9333, 0.1872, 0.9034, 0.1872, 0.9931, 0.9021, 0.9931, 0.9617, 0.9931, 0.9617, 0.9931, 0.9021, 0.9632, 0.4553, 0.9034, 0.4553, 0.9034, 0.4553, 0.9632, 0.4553, 0.9034, 0.7234, 0.9333, 0.7234, 0.9333, 0.7234, 0.9034, 0.7234, 0.9931, 0.783, 0.9931, 0.8128, 0.9931, 0.8128, 0.9931, 0.783, 0.9333, 0.1872, 0.9931, 0.1872, 0.9931, 0.1872, 0.9333, 0.1872, 0.9632, 0.9915, 0.9034, 0.9915, 0.9034, 0.9915, 0.9632, 0.9915, 0.9333, 0.7234, 0.9931, 0.7234, 0.9931, 0.7234, 0.9333, 0.7234, 0.8138, 0.008527, 0.8735, 0.008527, 0.8735, 0.008527, 0.8138, 0.008527, 0.006931, 0.5149, 0.006931, 0.3957, 0.006931, 0.3957, 0.006931, 0.5149, 0.9034, 0.9915, 0.8437, 0.9915, 0.8437, 0.9915, 0.9034, 0.9915, 0.9034, 0.8723, 0.9034, 0.9021, 0.9034, 0.9021, 0.9034, 0.8723, 0.9034, 0.2766, 0.9034, 0.3362, 0.9034, 0.3362, 0.9034, 0.2766, 0.9333, 0.008527, 0.9931, 0.0681, 0.9931, 0.0681, 0.9333, 0.008527, 0.006931, 0.3957, 0.006931, 0.2766, 0.006931, 0.2766, 0.006931, 0.3957, 0.8437, 0.9915, 0.7241, 0.9915, 0.7241, 0.9915, 0.8437, 0.9915, 0.9034, 0.6936, 0.9034, 0.7234, 0.9034, 0.7234, 0.9034, 0.6936, 0.9931, 0.8128, 0.9632, 0.8128, 0.9632, 0.8128, 0.9931, 0.8128, 0.9931, 0.1872, 0.9931, 0.2468, 0.9931, 0.2468, 0.9931, 0.1872, 0.006931, 0.03831, 0.006931, 0.008527, 0.006931, 0.008527, 0.006931, 0.03831, 0.7241, 0.9915, 0.6046, 0.9915, 0.6046, 0.9915, 0.7241, 0.9915, 0.006931, 0.2766, 0.006931, 0.1575, 0.006931, 0.1575, 0.006931, 0.2766, 0.9931, 0.366, 0.9931, 0.4255, 0.9931, 0.4255, 0.9931, 0.366, 0.006931, 0.1575, 0.006931, 0.03831, 0.006931, 0.03831, 0.006931, 0.1575, 0.6046, 0.9915, 0.4851, 0.9915, 0.4851, 0.9915, 0.6046, 0.9915, 0.9034, 0.366, 0.9333, 0.366, 0.9333, 0.366, 0.9034, 0.366, 0.9931, 0.634, 0.9632, 0.634, 0.9632, 0.634, 0.9931, 0.634, 0.006931, 0.008527, 0.03681, 0.008527, 0.03681, 0.008527, 0.006931, 0.008527, 0.9333, 0.366, 0.9931, 0.366, 0.9931, 0.366, 0.9333, 0.366, 0.9034, 0.5149, 0.9034, 0.5447, 0.9034, 0.5447, 0.9034, 0.5149, 0.9931, 0.5447, 0.9931, 0.6043, 0.9931, 0.6043, 0.9931, 0.5447, 0.03681, 0.008527, 0.09658, 0.008527, 0.09658, 0.008527, 0.03681, 0.008527, 0.9632, 0.09789, 0.9034, 0.09789, 0.9034, 0.09789, 0.9632, 0.09789, 0.4851, 0.9915, 0.3655, 0.9915, 0.3655, 0.9915, 0.4851, 0.9915, 0.9632, 0.634, 0.9034, 0.634, 0.9034, 0.634, 0.9632, 0.634, 0.9931, 0.7234, 0.9931, 0.783, 0.9931, 0.783, 0.9931, 0.7234, 0.9034, 0.8128, 0.9034, 0.8723, 0.9034, 0.8723, 0.9034, 0.8128, 0.9034, 0.9021, 0.9333, 0.9021, 0.9333, 0.9021, 0.9034, 0.9021, 0.09658, 0.008527, 0.1563, 0.008527, 0.1563, 0.008527, 0.09658, 0.008527, 0.3655, 0.9915, 0.246, 0.9915, 0.246, 0.9915, 0.3655, 0.9915, 0.9034, 0.3362, 0.9034, 0.366, 0.9034, 0.366, 0.9034, 0.3362, 0.9333, 0.9021, 0.9931, 0.9021, 0.9931, 0.9021, 0.9333, 0.9021, 0.1563, 0.008527, 0.2161, 0.008527, 0.2161, 0.008527, 0.1563, 0.008527, 0.9034, 0.4553, 0.9034, 0.5149, 0.9034, 0.5149, 0.9034, 0.4553, 0.2161, 0.008527, 0.2759, 0.008527, 0.2759, 0.008527, 0.2161, 0.008527, 0.246, 0.9915, 0.1265, 0.9915, 0.1265, 0.9915, 0.246, 0.9915, 0.9931, 0.4553, 0.9632, 0.4553, 0.9632, 0.4553, 0.9931, 0.4553, 0.9931, 0.9617, 0.9632, 0.9915, 0.9632, 0.9915, 0.9931, 0.9617, 0.2759, 0.008527, 0.3356, 0.008527, 0.3356, 0.008527, 0.2759, 0.008527, 0.9034, 0.1575, 0.9034, 0.1872, 0.9034, 0.1872, 0.9034, 0.1575, 0.3356, 0.008527, 0.3954, 0.008527, 0.3954, 0.008527, 0.3356, 0.008527, 0.006931, 0.9915, 0.006931, 0.8723, 0.006931, 0.8723, 0.006931, 0.9915, 0.9931, 0.2766, 0.9632, 0.2766, 0.9632, 0.2766, 0.9931, 0.2766, 0.3954, 0.008527, 0.4552, 0.008527, 0.4552, 0.008527, 0.3954, 0.008527, 0.9632, 0.2766, 0.9034, 0.2766, 0.9034, 0.2766, 0.9632, 0.2766, 0.9034, 0.09789, 0.9034, 0.1575, 0.9034, 0.1575, 0.9034, 0.09789, 0.9034, 0.5447, 0.9333, 0.5447, 0.9333, 0.5447, 0.9034, 0.5447, 0.9632, 0.8128, 0.9034, 0.8128, 0.9034, 0.8128, 0.9632, 0.8128, 0.9333, 0.5447, 0.9931, 0.5447, 0.9931, 0.5447, 0.9333, 0.5447, 0.4552, 0.008527, 0.5149, 0.008527, 0.5149, 0.008527, 0.4552, 0.008527, 0.006931, 0.8723, 0.006931, 0.7532, 0.006931, 0.7532, 0.006931, 0.8723])
me_plane.materials.append(mat_material)
me_plane.use_remesh_fix_poles = True
me_plane.use_remesh_preserve_attributes = False
me_plane.update()

# ---- objects
ob_light = bpy.data.objects.new('Light', light_light)
ob_camera = bpy.data.objects.new('Camera', cam_camera)
ob_plane = bpy.data.objects.new('Plane', me_plane)

# ---- transforms, parenting, visibility, modifiers, constraints
ob_light.location = (4.076, 1.005, 5.904)
ob_light.rotation_euler = (0.6503, 0.05522, 1.866)
ob_light.lock_rotations_4d = False
ob_light.empty_display_type = 'ARROWS'
ob_light.color = (0.0, 0.0, 0.0, 0.0)
ob_light.lineart.crease_threshold = 0.0
ob_camera.location = (7.359, -6.926, 4.958)
ob_camera.rotation_euler = (1.109, 0.0, 0.8149)
ob_camera.lock_rotations_4d = False
ob_camera.empty_display_type = 'ARROWS'
ob_camera.color = (0.0, 0.0, 0.0, 0.0)
ob_camera.display_type = 'WIRE'
ob_camera.lineart.crease_threshold = 0.0
ob_plane.location = (0.0, 0.0, 0.0)
ob_plane.scale = (1.0, 2.0, 1.0)
_vg = ob_plane.vertex_groups.new(name='dinamic')
for _i, _w in zip([2, 3, 4, 8, 9, 10, 11, 12, 13, 14, 15, 16, 17, 18, 19, 20, 21, 22, 23, 24, 25, 26, 27, 28, 29, 30, 31, 32, 33, 34, 35, 36, 37, 38, 39, 40, 41, 43, 44, 45, 46, 47, 48, 49, 58, 59, 60, 61, 62, 63, 64, 65, 66, 67, 68, 69, 70, 71, 72, 73, 74, 75, 76, 77, 78, 79, 80, 81, 82, 83, 84, 85, 86, 87, 88, 89, 90, 91, 92, 93, 94, 95, 96, 97, 98, 99, 100, 101, 102, 103, 104, 105, 107, 108, 109, 110, 111, 112, 113, 114, 115, 116, 117, 118, 119, 120, 121, 122, 123, 124, 125, 126, 127, 128, 129, 130, 131, 132, 133, 134, 135, 136, 137, 138, 139, 140, 141, 142, 143, 144, 145, 146, 147, 148, 149, 150, 151, 152, 153, 154, 156, 157, 158, 159, 160, 161, 162, 163, 164, 165, 166, 167, 168, 169, 170, 171, 172, 173, 174, 175, 176, 177, 178, 179, 180, 181, 182, 183, 184, 185, 186, 187, 188, 189, 190, 191, 192, 193, 194, 195, 196, 197, 198, 199, 200, 201, 202, 203, 204, 205, 206, 207, 208, 209, 211, 212, 213, 214, 215, 216, 219, 220, 221, 225, 226, 227, 228, 229, 230, 231, 232, 233, 234, 235, 236, 237, 238, 239, 240, 241, 242, 243, 244, 245, 246, 247, 248, 249, 250, 251, 252, 253, 254, 255, 256, 257, 258, 260, 261, 262, 263, 264, 265, 266, 275, 276, 277, 278, 279, 280, 281, 282, 283, 284, 285, 286, 287, 288, 289, 290, 291, 292, 293, 294, 295, 296, 297, 298, 299, 300, 301, 302, 303, 304, 305, 306, 307, 308, 309, 310, 311, 312, 313, 314, 315, 316, 317, 318, 319, 320, 321, 322, 324, 325, 326, 327, 328, 329, 330, 331, 332, 333, 334, 335, 336, 337, 338, 339, 340, 341, 342, 343, 344, 345, 346, 347, 348, 349, 350, 351, 352, 353, 354, 355, 356, 357, 358, 359, 360, 361, 362, 363, 364, 365, 366, 367, 368, 369, 370, 371, 373, 374, 375, 376, 377, 378, 379, 380, 381, 382, 383, 384, 385, 386, 387, 388, 389, 390, 391, 392, 393, 394, 395, 396, 397, 398, 399, 400, 401, 402, 403, 404, 405, 406, 407, 408, 409, 410, 411, 412, 413, 414, 415, 416, 417, 418, 419, 420, 421, 422, 423, 424, 425, 426, 428, 429, 430, 431, 432, 433], [1.0, 1.0, 1.0, 1.0, 1.0, 1.0, 1.0, 1.0, 1.0, 1.0, 1.0, 1.0, 1.0, 1.0, 1.0, 1.0, 1.0, 1.0, 1.0, 1.0, 1.0, 1.0, 1.0, 1.0, 1.0, 1.0, 1.0, 1.0, 1.0, 1.0, 1.0, 1.0, 1.0, 1.0, 1.0, 1.0, 1.0, 1.0, 1.0, 1.0, 1.0, 1.0, 1.0, 0.6667, 0.3333, 1.0, 1.0, 1.0, 1.0, 1.0, 1.0, 1.0, 1.0, 1.0, 1.0, 1.0, 1.0, 1.0, 1.0, 1.0, 0.6667, 1.0, 1.0, 1.0, 1.0, 1.0, 1.0, 1.0, 1.0, 1.0, 1.0, 1.0, 1.0, 1.0, 1.0, 1.0, 0.6667, 1.0, 1.0, 1.0, 1.0, 1.0, 1.0, 1.0, 1.0, 1.0, 1.0, 1.0, 1.0, 1.0, 1.0, 1.0, 1.0, 1.0, 1.0, 1.0, 0.6667, 1.0, 1.0, 1.0, 1.0, 1.0, 1.0, 1.0, 1.0, 1.0, 1.0, 1.0, 1.0, 1.0, 1.0, 1.0, 1.0, 1.0, 1.0, 1.0, 1.0, 1.0, 1.0, 1.0, 1.0, 1.0, 1.0, 1.0, 1.0, 1.0, 0.3333, 1.0, 1.0, 1.0, 1.0, 1.0, 1.0, 1.0, 1.0, 1.0, 1.0, 1.0, 0.7778, 0.1111, 1.0, 1.0, 1.0, 1.0, 0.7778, 1.0, 1.0, 1.0, 1.0, 1.0, 0.6667, 1.0, 1.0, 1.0, 1.0, 1.0, 0.6667, 1.0, 1.0, 1.0, 1.0, 1.0, 1.0, 1.0, 1.0, 1.0, 1.0, 1.0, 1.0, 1.0, 1.0, 1.0, 0.6667, 1.0, 1.0, 1.0, 1.0, 1.0, 0.6667, 1.0, 1.0, 1.0, 1.0, 1.0, 1.0, 1.0, 1.0, 1.0, 0.5556, 1.0, 1.0, 1.0, 1.0, 1.0, 1.0, 1.0, 1.0, 1.0, 1.0, 1.0, 1.0, 1.0, 1.0, 1.0, 1.0, 1.0, 1.0, 1.0, 1.0, 1.0, 1.0, 1.0, 1.0, 1.0, 1.0, 1.0, 1.0, 1.0, 1.0, 1.0, 1.0, 1.0, 1.0, 1.0, 1.0, 1.0, 1.0, 1.0, 1.0, 1.0, 1.0, 1.0, 1.0, 1.0, 1.0, 1.0, 1.0, 1.0, 1.0, 1.0, 1.0, 1.0, 1.0, 0.6667, 0.3333, 1.0, 1.0, 1.0, 1.0, 1.0, 1.0, 1.0, 1.0, 1.0, 1.0, 1.0, 1.0, 1.0, 1.0, 1.0, 0.6667, 1.0, 1.0, 1.0, 1.0, 1.0, 1.0, 1.0, 1.0, 1.0, 1.0, 1.0, 1.0, 1.0, 1.0, 1.0, 0.6667, 1.0, 1.0, 1.0, 1.0, 1.0, 1.0, 1.0, 1.0, 1.0, 1.0, 1.0, 1.0, 1.0, 1.0, 1.0, 1.0, 1.0, 1.0, 1.0, 0.6667, 1.0, 1.0, 1.0, 1.0, 1.0, 1.0, 1.0, 1.0, 1.0, 1.0, 1.0, 1.0, 1.0, 1.0, 1.0, 1.0, 1.0, 1.0, 1.0, 1.0, 1.0, 1.0, 1.0, 1.0, 1.0, 1.0, 1.0, 1.0, 1.0, 0.3333, 1.0, 1.0, 1.0, 1.0, 1.0, 1.0, 1.0, 1.0, 1.0, 1.0, 1.0, 0.7778, 0.1111, 1.0, 1.0, 1.0, 1.0, 0.7778, 1.0, 1.0, 1.0, 1.0, 1.0, 0.6667, 1.0, 1.0, 1.0, 1.0, 1.0, 0.6667, 1.0, 1.0, 1.0, 1.0, 1.0, 1.0, 1.0, 1.0, 1.0, 1.0, 1.0, 1.0, 1.0, 1.0, 1.0, 0.6667, 1.0, 1.0, 1.0, 1.0, 1.0, 0.6667, 1.0, 1.0, 1.0, 1.0, 1.0, 1.0, 1.0, 1.0, 1.0, 0.5556, 1.0, 1.0, 1.0, 1.0, 1.0, 1.0, 1.0, 1.0, 1.0, 1.0, 1.0]): _vg.add([_i], _w, 'REPLACE')
_vg = ob_plane.vertex_groups.new(name='static')
_m = ob_plane.modifiers.new('Wave', 'WAVE')
_m.time_offset = 7.7
_m.lifetime = 84.1
_m.damping_time = 35.1
_m.start_position_y = -1.0
_m.vertex_group = 'dinamic'
_m.speed = 0.04
_m.height = 0.1735
_m.width = 0.4796
_m.narrowness = 1.769

# ---- collection membership
col_collection.objects.link(ob_light)
col_collection.objects.link(ob_camera)
col_collection.objects.link(ob_plane)

# ---- scene / render settings (as saved in the file)
scene.camera = ob_camera
scene.frame_start = 1; scene.frame_end = 130; scene.frame_set(108)
scene.render.engine = 'BLENDER_EEVEE_NEXT'
scene.cycles.sampling_pattern = 'TABULATED_SOBOL'
scene.cycles.use_light_tree = False
scene.view_settings.view_transform = 'Filmic'
bpy.context.view_layer.update()
